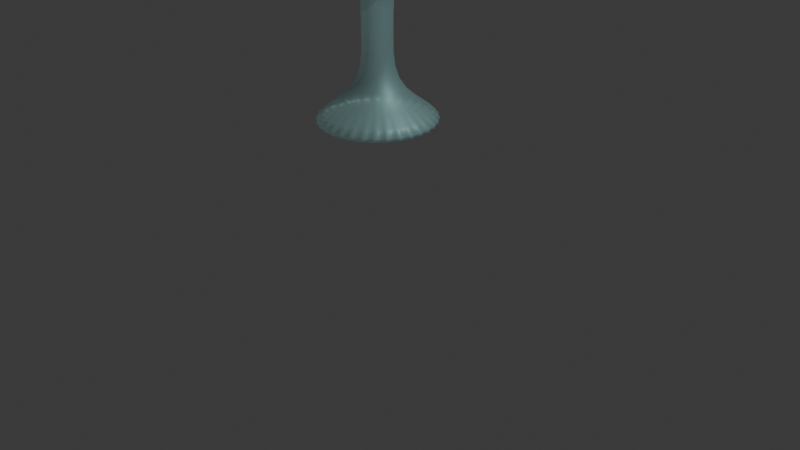 # Source: wine_glas.blend  (saved by Blender 4.3.34; exported with 4.5.12 LTS)
import bpy
from mathutils import Matrix  # noqa: F401  (used for matrix-valued properties, if any)

bpy.ops.wm.read_factory_settings(use_empty=True)
scene = bpy.context.scene
scene.name = 'Scene'

# ---- collections
col_collection = bpy.data.collections.new('Collection'); scene.collection.children.link(col_collection)

# ---- materials (node trees are filled in below, after node groups)
mat_material_001 = bpy.data.materials.new('Material.001')
mat_material_001.surface_render_method = 'BLENDED'
mat_material_001.blend_method = 'BLEND'
mat_material_003 = bpy.data.materials.new('Material.003')
mat_material_003.surface_render_method = 'BLENDED'
mat_material_003.blend_method = 'BLEND'

# ---- material node trees
mat_material_001.use_nodes = True; mat_material_001.node_tree.nodes.clear()
_N = mat_material_001.node_tree.nodes; _L = mat_material_001.node_tree.links
n0 = _N.new('ShaderNodeBsdfPrincipled'); n0.name = 'Principled BSDF'; n0.location = (10, 300)
n0.inputs[0].default_value = (0.4316, 0.8001, 0.8001, 1.0)
n0.inputs[1].default_value = 0.3858
n0.inputs[2].default_value = 0.5512
n0.inputs[4].default_value = 0.2835
n1 = _N.new('ShaderNodeOutputMaterial'); n1.name = 'Material Output'; n1.location = (300, 300)
_L.new(n0.outputs[0], n1.inputs[0])
n1.is_active_output = True
mat_material_003.use_nodes = True; mat_material_003.node_tree.nodes.clear()
_N = mat_material_003.node_tree.nodes; _L = mat_material_003.node_tree.links
n0 = _N.new('ShaderNodeBsdfPrincipled'); n0.name = 'Principled BSDF'; n0.location = (10, 300)
n0.inputs[0].default_value = (0.8003, 0.0394, 0.005406, 1.0)
n0.inputs[1].default_value = 0.3858
n0.inputs[2].default_value = 0.6142
n0.inputs[4].default_value = 0.8346
n1 = _N.new('ShaderNodeOutputMaterial'); n1.name = 'Material Output'; n1.location = (300, 300)
_L.new(n0.outputs[0], n1.inputs[0])
n1.is_active_output = True

# ---- world
world_world = bpy.data.worlds.new('World'); scene.world = world_world
world_world.use_nodes = True; world_world.node_tree.nodes.clear()
_N = world_world.node_tree.nodes; _L = world_world.node_tree.links
n0 = _N.new('ShaderNodeOutputWorld'); n0.name = 'World Output'; n0.location = (300, 300)
n1 = _N.new('ShaderNodeBackground'); n1.name = 'Background'; n1.location = (10, 300)
n1.inputs[0].default_value = (0.05088, 0.05088, 0.05088, 1.0)
_L.new(n1.outputs[0], n0.inputs[0])
n0.is_active_output = True
world_world.color = (0.05088, 0.05088, 0.05088)
world_world.sun_shadow_jitter_overblur = 0.0

# ---- cameras
cam_camera = bpy.data.cameras.new('Camera')
cam_camera.clip_end = 100.0
cam_camera.ortho_scale = 7.314

# ---- lights
light_light = bpy.data.lights.new('Light', 'POINT')
light_light.energy = 1000.0
light_light.shadow_soft_size = 0.1

# ---- meshes
me_circle = bpy.data.meshes.new('Circle')
me_circle.from_pydata([(0.0, 1.0, 0.0), (-0.1951, 0.9808, 0.0), (-0.3827, 0.9239, 0.0), (-0.5556, 0.8315, 0.0), (-0.7071, 0.7071, 0.0), (-0.8315, 0.5556, 0.0), (-0.9239, 0.3827, 0.0), (-0.9808, 0.1951, 0.0), (-1.0, 0.0, 0.0), (-0.9808, -0.1951, 0.0), (-0.9239, -0.3827, 0.0), (-0.8315, -0.5556, 0.0), (-0.7071, -0.7071, 0.0), (-0.5556, -0.8315, 0.0), (-0.3827, -0.9239, 0.0), (-0.1951, -0.9808, 0.0), (0.0, -1.0, 0.0), (0.1951, -0.9808, 0.0), (0.3827, -0.9239, 0.0), (0.5556, -0.8315, 0.0), (0.7071, -0.7071, 0.0), (0.8315, -0.5556, 0.0), (0.9239, -0.3827, 0.0), (0.9808, -0.1951, 0.0), (1.0, 0.0, 0.0), (0.9808, 0.1951, 0.0), (0.9239, 0.3827, 0.0), (0.8315, 0.5556, 0.0), (0.7071, 0.7071, 0.0), (0.5556, 0.8315, 0.0), (0.3827, 0.9239, 0.0), (0.1951, 0.9808, 0.0), (-0.1532, 0.0, 0.9234), (0.1415, -0.06072, 0.9234), (-1.522e-08, 0.1587, 0.9234), (-0.1502, -0.03095, 0.9234), (0.1502, -0.03095, 0.9234), (-0.1415, -0.06072, 0.9234), (0.1532, 0.0, 0.9234), (-0.1274, -0.08815, 0.9234), (0.1502, 0.03095, 0.9234), (-0.1083, -0.1122, 0.9234), (0.1415, 0.06072, 0.9234), (-0.0851, -0.1319, 0.9234), (0.1274, 0.08815, 0.9234), (-0.05862, -0.1466, 0.9234), (-0.02988, 0.1556, 0.9234), (0.1083, 0.1122, 0.9234), (-0.02988, -0.1556, 0.9234), (-0.05862, 0.1466, 0.9234), (0.0851, 0.1319, 0.9234), (-1.522e-08, -0.1587, 0.9234), (-0.0851, 0.1319, 0.9234), (0.05862, 0.1466, 0.9234), (0.02988, -0.1556, 0.9234), (-0.1083, 0.1122, 0.9234), (0.02988, 0.1556, 0.9234), (0.05862, -0.1466, 0.9234), (-0.1274, 0.08815, 0.9234), (0.0851, -0.1319, 0.9234), (-0.1415, 0.06072, 0.9234), (0.1083, -0.1122, 0.9234), (-0.1502, 0.03095, 0.9234), (0.1274, -0.08815, 0.9234), (-0.1532, 0.0, 0.3586), (0.1415, -0.06072, 0.3586), (-1.522e-08, 0.1587, 0.3586), (-0.1502, -0.03095, 0.3586), (0.1502, -0.03095, 0.3586), (-0.1415, -0.06072, 0.3586), (0.1532, 0.0, 0.3586), (-0.1274, -0.08815, 0.3586), (0.1502, 0.03095, 0.3586), (-0.1083, -0.1122, 0.3586), (0.1415, 0.06072, 0.3586), (-0.0851, -0.1319, 0.3586), (0.1274, 0.08815, 0.3586), (-0.05862, -0.1466, 0.3586), (-0.02988, 0.1556, 0.3586), (0.1083, 0.1122, 0.3586), (-0.02988, -0.1556, 0.3586), (-0.05862, 0.1466, 0.3586), (0.0851, 0.1319, 0.3586), (-1.522e-08, -0.1587, 0.3586), (-0.0851, 0.1319, 0.3586), (0.05862, 0.1466, 0.3586), (0.02988, -0.1556, 0.3586), (-0.1083, 0.1122, 0.3586), (0.02988, 0.1556, 0.3586), (0.05862, -0.1466, 0.3586), (-0.1274, 0.08815, 0.3586), (0.0851, -0.1319, 0.3586), (-0.1415, 0.06072, 0.3586), (0.1083, -0.1122, 0.3586), (-0.1502, 0.03095, 0.3586), (0.1274, -0.08815, 0.3586), (-0.1502, -0.03095, 1.436), (-0.2693, -0.0407, 1.519), (0.1502, -0.03095, 1.436), (0.2693, -0.0407, 1.519), (-0.1415, -0.06072, 1.436), (-0.2528, -0.07947, 1.518), (0.1532, 0.0, 1.436), (0.2748, -8.17e-11, 1.519), (-0.1274, -0.08815, 1.436), (-0.2266, -0.1146, 1.517), (0.1502, 0.03095, 1.436), (0.2693, 0.0407, 1.519), (-0.1083, -0.1122, 1.436), (-0.1918, -0.1449, 1.517), (0.1415, 0.06072, 1.436), (0.2528, 0.07947, 1.518), (-0.0851, -0.1319, 1.436), (-0.1501, -0.1694, 1.516), (0.1274, 0.08815, 1.436), (0.2266, 0.1146, 1.517), (-0.05862, -0.1466, 1.436), (-0.1031, -0.1873, 1.515), (-0.02988, 0.1556, 1.436), (-0.05246, 0.1983, 1.515), (0.1083, 0.1122, 1.436), (0.1918, 0.1449, 1.517), (-0.02988, -0.1556, 1.436), (-0.05246, -0.1983, 1.515), (-0.05862, 0.1466, 1.436), (-0.1031, 0.1873, 1.515), (0.0851, 0.1319, 1.436), (0.1501, 0.1694, 1.516), (-1.522e-08, -0.1587, 1.436), (-2.179e-08, -0.202, 1.515), (-0.0851, 0.1319, 1.436), (-0.1501, 0.1694, 1.516), (0.05862, 0.1466, 1.436), (0.1031, 0.1873, 1.515), (0.02988, -0.1556, 1.436), (0.05246, -0.1983, 1.515), (-0.1083, 0.1122, 1.436), (-0.1918, 0.1449, 1.517), (0.02988, 0.1556, 1.436), (0.05246, 0.1983, 1.515), (0.05862, -0.1466, 1.436), (0.1031, -0.1873, 1.515), (-0.1274, 0.08815, 1.436), (-0.2266, 0.1146, 1.517), (0.0851, -0.1319, 1.436), (0.1501, -0.1694, 1.516), (-0.1415, 0.06072, 1.436), (-0.2528, 0.07947, 1.518), (0.1083, -0.1122, 1.436), (0.1918, -0.1449, 1.517), (-0.1502, 0.03095, 1.436), (-0.2693, 0.0407, 1.519), (0.1274, -0.08815, 1.436), (0.2266, -0.1146, 1.517), (-0.2748, -8.17e-11, 1.519), (-0.1532, 0.0, 1.436), (0.2528, -0.07947, 1.518), (0.1415, -0.06072, 1.436), (-2.179e-08, 0.202, 1.515), (-1.522e-08, 0.1587, 1.436)], [], [(1, 0, 31, 30, 29, 28, 27, 26, 25, 24, 23, 22, 21, 20, 19, 18, 17, 16, 15, 14, 13, 12, 11, 10, 9, 8, 7, 6, 5, 4, 3, 2), (63, 33, 157, 152), (62, 32, 155, 150), (61, 63, 152, 148), (60, 62, 150, 146), (59, 61, 148, 144), (58, 60, 146, 142), (57, 59, 144, 140), (56, 34, 159, 138), (55, 58, 142, 136), (54, 57, 140, 134), (53, 56, 138, 132), (52, 55, 136, 130), (51, 54, 134, 128), (50, 53, 132, 126), (49, 52, 130, 124), (48, 51, 128, 122), (47, 50, 126, 120), (45, 48, 122, 116), (44, 47, 120, 114), (46, 49, 124, 118), (43, 45, 116, 112), (42, 44, 114, 110), (41, 43, 112, 108), (40, 42, 110, 106), (39, 41, 108, 104), (38, 40, 106, 102), (37, 39, 104, 100), (36, 38, 102, 98), (35, 37, 100, 96), (64, 67, 35, 32), (65, 68, 36, 33), (67, 69, 37, 35), (68, 70, 38, 36), (69, 71, 39, 37), (70, 72, 40, 38), (71, 73, 41, 39), (72, 74, 42, 40), (73, 75, 43, 41), (74, 76, 44, 42), (75, 77, 45, 43), (66, 78, 46, 34), (76, 79, 47, 44), (77, 80, 48, 45), (78, 81, 49, 46), (79, 82, 50, 47), (80, 83, 51, 48), (81, 84, 52, 49), (82, 85, 53, 50), (83, 86, 54, 51), (84, 87, 55, 52), (85, 88, 56, 53), (86, 89, 57, 54), (87, 90, 58, 55), (88, 66, 34, 56), (89, 91, 59, 57), (90, 92, 60, 58), (91, 93, 61, 59), (92, 94, 62, 60), (93, 95, 63, 61), (94, 64, 32, 62), (95, 65, 33, 63), (32, 35, 96, 155), (33, 36, 98, 157), (34, 46, 118, 159), (21, 22, 65, 95), (7, 8, 64, 94), (20, 21, 95, 93), (6, 7, 94, 92), (19, 20, 93, 91), (5, 6, 92, 90), (18, 19, 91, 89), (31, 0, 66, 88), (4, 5, 90, 87), (17, 18, 89, 86), (30, 31, 88, 85), (3, 4, 87, 84), (16, 17, 86, 83), (29, 30, 85, 82), (2, 3, 84, 81), (15, 16, 83, 80), (28, 29, 82, 79), (1, 2, 81, 78), (14, 15, 80, 77), (27, 28, 79, 76), (0, 1, 78, 66), (13, 14, 77, 75), (26, 27, 76, 74), (12, 13, 75, 73), (25, 26, 74, 72), (11, 12, 73, 71), (24, 25, 72, 70), (10, 11, 71, 69), (23, 24, 70, 68), (9, 10, 69, 67), (22, 23, 68, 65), (8, 9, 67, 64), (97, 154, 155, 96), (99, 156, 157, 98), (101, 97, 96, 100), (103, 99, 98, 102), (105, 101, 100, 104), (107, 103, 102, 106), (109, 105, 104, 108), (111, 107, 106, 110), (113, 109, 108, 112), (115, 111, 110, 114), (117, 113, 112, 116), (119, 158, 159, 118), (121, 115, 114, 120), (123, 117, 116, 122), (125, 119, 118, 124), (127, 121, 120, 126), (129, 123, 122, 128), (131, 125, 124, 130), (133, 127, 126, 132), (135, 129, 128, 134), (137, 131, 130, 136), (139, 133, 132, 138), (141, 135, 134, 140), (143, 137, 136, 142), (158, 139, 138, 159), (145, 141, 140, 144), (147, 143, 142, 146), (149, 145, 144, 148), (151, 147, 146, 150), (153, 149, 148, 152), (154, 151, 150, 155), (156, 153, 152, 157)])
me_circle.polygons.foreach_set('use_smooth', [True] * 129)
_uv = me_circle.uv_layers.new(name='UVMap')
_uv.uv.foreach_set('vector', [0.0, 0.0, 0.0, 0.0, 0.0, 0.0, 0.0, 0.0, 0.0, 0.0, 0.0, 0.0, 0.0, 0.0, 0.0, 0.0, 0.0, 0.0, 0.0, 0.0, 0.0, 0.0, 0.0, 0.0, 0.0, 0.0, 0.0, 0.0, 0.0, 0.0, 0.0, 0.0, 0.0, 0.0, 0.0, 0.0, 0.0, 0.0, 0.0, 0.0, 0.0, 0.0, 0.0, 0.0, 0.0, 0.0, 0.0, 0.0, 0.0, 0.0, 0.0, 0.0, 0.0, 0.0, 0.0, 0.0, 0.0, 0.0, 0.0, 0.0, 0.0, 0.0, 0.0, 0.0, 0.0, 0.0, 0.0, 0.0, 0.0, 0.0, 0.0, 0.0, 0.0, 0.0, 0.0, 0.0, 0.0, 0.0, 0.0, 0.0, 0.0, 0.0, 0.0, 0.0, 0.0, 0.0, 0.0, 0.0, 0.0, 0.0, 0.0, 0.0, 0.0, 0.0, 0.0, 0.0, 0.0, 0.0, 0.0, 0.0, 0.0, 0.0, 0.0, 0.0, 0.0, 0.0, 0.0, 0.0, 0.0, 0.0, 0.0, 0.0, 0.0, 0.0, 0.0, 0.0, 0.0, 0.0, 0.0, 0.0, 0.0, 0.0, 0.0, 0.0, 0.0, 0.0, 0.0, 0.0, 0.0, 0.0, 0.0, 0.0, 0.0, 0.0, 0.0, 0.0, 0.0, 0.0, 0.0, 0.0, 0.0, 0.0, 0.0, 0.0, 0.0, 0.0, 0.0, 0.0, 0.0, 0.0, 0.0, 0.0, 0.0, 0.0, 0.0, 0.0, 0.0, 0.0, 0.0, 0.0, 0.0, 0.0, 0.0, 0.0, 0.0, 0.0, 0.0, 0.0, 0.0, 0.0, 0.0, 0.0, 0.0, 0.0, 0.0, 0.0, 0.0, 0.0, 0.0, 0.0, 0.0, 0.0, 0.0, 0.0, 0.0, 0.0, 0.0, 0.0, 0.0, 0.0, 0.0, 0.0, 0.0, 0.0, 0.0, 0.0, 0.0, 0.0, 0.0, 0.0, 0.0, 0.0, 0.0, 0.0, 0.0, 0.0, 0.0, 0.0, 0.0, 0.0, 0.0, 0.0, 0.0, 0.0, 0.0, 0.0, 0.0, 0.0, 0.0, 0.0, 0.0, 0.0, 0.0, 0.0, 0.0, 0.0, 0.0, 0.0, 0.0, 0.0, 0.0, 0.0, 0.0, 0.0, 0.0, 0.0, 0.0, 0.0, 0.0, 0.0, 0.0, 0.0, 0.0, 0.0, 0.0, 0.0, 0.0, 0.0, 0.0, 0.0, 0.0, 0.0, 0.0, 0.0, 0.0, 0.0, 0.0, 0.0, 0.0, 0.0, 0.0, 0.0, 0.0, 0.0, 0.0, 0.0, 0.0, 0.0, 0.0, 0.0, 0.0, 0.0, 0.0, 0.0, 0.0, 0.0, 0.0, 0.0, 0.0, 0.0, 0.0, 0.0, 0.0, 0.0, 0.0, 0.0, 0.0, 0.0, 0.0, 0.0, 0.0, 0.0, 0.0, 0.0, 0.0, 0.0, 0.0, 0.0, 0.0, 0.0, 0.0, 0.0, 0.0, 0.0, 0.0, 0.0, 0.0, 0.0, 0.0, 0.0, 0.0, 0.0, 0.0, 0.0, 0.0, 0.0, 0.0, 0.0, 0.0, 0.0, 0.0, 0.0, 0.0, 0.0, 0.0, 0.0, 0.0, 0.0, 0.0, 0.0, 0.0, 0.0, 0.0, 0.0, 0.0, 0.0, 0.0, 0.0, 0.0, 0.0, 0.0, 0.0, 0.0, 0.0, 0.0, 0.0, 0.0, 0.0, 0.0, 0.0, 0.0, 0.0, 0.0, 0.0, 0.0, 0.0, 0.0, 0.0, 0.0, 0.0, 0.0, 0.0, 0.0, 0.0, 0.0, 0.0, 0.0, 0.0, 0.0, 0.0, 0.0, 0.0, 0.0, 0.0, 0.0, 0.0, 0.0, 0.0, 0.0, 0.0, 0.0, 0.0, 0.0, 0.0, 0.0, 0.0, 0.0, 0.0, 0.0, 0.0, 0.0, 0.0, 0.0, 0.0, 0.0, 0.0, 0.0, 0.0, 0.0, 0.0, 0.0, 0.0, 0.0, 0.0, 0.0, 0.0, 0.0, 0.0, 0.0, 0.0, 0.0, 0.0, 0.0, 0.0, 0.0, 0.0, 0.0, 0.0, 0.0, 0.0, 0.0, 0.0, 0.0, 0.0, 0.0, 0.0, 0.0, 0.0, 0.0, 0.0, 0.0, 0.0, 0.0, 0.0, 0.0, 0.0, 0.0, 0.0, 0.0, 0.0, 0.0, 0.0, 0.0, 0.0, 0.0, 0.0, 0.0, 0.0, 0.0, 0.0, 0.0, 0.0, 0.0, 0.0, 0.0, 0.0, 0.0, 0.0, 0.0, 0.0, 0.0, 0.0, 0.0, 0.0, 0.0, 0.0, 0.0, 0.0, 0.0, 0.0, 0.0, 0.0, 0.0, 0.0, 0.0, 0.0, 0.0, 0.0, 0.0, 0.0, 0.0, 0.0, 0.0, 0.0, 0.0, 0.0, 0.0, 0.0, 0.0, 0.0, 0.0, 0.0, 0.0, 0.0, 0.0, 0.0, 0.0, 0.0, 0.0, 0.0, 0.0, 0.0, 0.0, 0.0, 0.0, 0.0, 0.0, 0.0, 0.0, 0.0, 0.0, 0.0, 0.0, 0.0, 0.0, 0.0, 0.0, 0.0, 0.0, 0.0, 0.0, 0.0, 0.0, 0.0, 0.0, 0.0, 0.0, 0.0, 0.0, 0.0, 0.0, 0.0, 0.0, 0.0, 0.0, 0.0, 0.0, 0.0, 0.0, 0.0, 0.0, 0.0, 0.0, 0.0, 0.0, 0.0, 0.0, 0.0, 0.0, 0.0, 0.0, 0.0, 0.0, 0.0, 0.0, 0.0, 0.0, 0.0, 0.0, 0.0, 0.0, 0.0, 0.0, 0.0, 0.0, 0.0, 0.0, 0.0, 0.0, 0.0, 0.0, 0.0, 0.0, 0.0, 0.0, 0.0, 0.0, 0.0, 0.0, 0.0, 0.0, 0.0, 0.0, 0.0, 0.0, 0.0, 0.0, 0.0, 0.0, 0.0, 0.0, 0.0, 0.0, 0.0, 0.0, 0.0, 0.0, 0.0, 0.0, 0.0, 0.0, 0.0, 0.0, 0.0, 0.0, 0.0, 0.0, 0.0, 0.0, 0.0, 0.0, 0.0, 0.0, 0.0, 0.0, 0.0, 0.0, 0.0, 0.0, 0.0, 0.0, 0.0, 0.0, 0.0, 0.0, 0.0, 0.0, 0.0, 0.0, 0.0, 0.0, 0.0, 0.0, 0.0, 0.0, 0.0, 0.0, 0.0, 0.0, 0.0, 0.0, 0.0, 0.0, 0.0, 0.0, 0.0, 0.0, 0.0, 0.0, 0.0, 0.0, 0.0, 0.0, 0.0, 0.0, 0.0, 0.0, 0.0, 0.0, 0.0, 0.0, 0.0, 0.0, 0.0, 0.0, 0.0, 0.0, 0.0, 0.0, 0.0, 0.0, 0.0, 0.0, 0.0, 0.0, 0.0, 0.0, 0.0, 0.0, 0.0, 0.0, 0.0, 0.0, 0.0, 0.0, 0.0, 0.0, 0.0, 0.0, 0.0, 0.0, 0.0, 0.0, 0.0, 0.0, 0.0, 0.0, 0.0, 0.0, 0.0, 0.0, 0.0, 0.0, 0.0, 0.0, 0.0, 0.0, 0.0, 0.0, 0.0, 0.0, 0.0, 0.0, 0.0, 0.0, 0.0, 0.0, 0.0, 0.0, 0.0, 0.0, 0.0, 0.0, 0.0, 0.0, 0.0, 0.0, 0.0, 0.0, 0.0, 0.0, 0.0, 0.0, 0.0, 0.0, 0.0, 0.0, 0.0, 0.0, 0.0, 0.0, 0.0, 0.0, 0.0, 0.0, 0.0, 0.0, 0.0, 0.0, 0.0, 0.0, 0.0, 0.0, 0.0, 0.0, 0.0, 0.0, 0.0, 0.0, 0.0, 0.0, 0.0, 0.0, 0.0, 0.0, 0.0, 0.0, 0.0, 0.0, 0.0, 0.0, 0.0, 0.0, 0.0, 0.0, 0.0, 0.0, 0.0, 0.0, 0.0, 0.0, 0.0, 0.0, 0.0, 0.0, 0.0, 0.0, 0.0, 0.0, 0.0, 0.0, 0.0, 0.0, 0.0, 0.0, 0.0, 0.0, 0.0, 0.0, 0.0, 0.0, 0.0, 0.0, 0.0, 0.0, 0.0, 0.0, 0.0, 0.0, 0.0, 0.0, 0.0, 0.0, 0.0, 0.0, 0.0, 0.0, 0.0, 0.0, 0.0, 0.0, 0.0, 0.0, 0.0, 0.0, 0.0, 0.0, 0.0, 0.0, 0.0, 0.0, 0.0, 0.0, 0.0, 0.0, 0.0, 0.0, 0.0, 0.0, 0.0, 0.0, 0.0, 0.0, 0.0, 0.0, 0.0, 0.0, 0.0, 0.0, 0.0, 0.0, 0.0, 0.0, 0.0, 0.0, 0.0, 0.0, 0.0, 0.0, 0.0, 0.0, 0.0, 0.0, 0.0, 0.0, 0.0, 0.0, 0.0, 0.0, 0.0, 0.0, 0.0, 0.0, 0.0, 0.0, 0.0, 0.0, 0.0, 0.0, 0.0, 0.0, 0.0, 0.0, 0.0, 0.0, 0.0, 0.0, 0.0, 0.0, 0.0, 0.0, 0.0, 0.0, 0.0, 0.0, 0.0, 0.0, 0.0, 0.0, 0.0, 0.0, 0.0, 0.0, 0.0, 0.0, 0.0, 0.0, 0.0, 0.0, 0.0, 0.0, 0.0, 0.0, 0.0, 0.0, 0.0, 0.0, 0.0, 0.0, 0.0, 0.0, 0.0, 0.0, 0.0, 0.0, 0.0, 0.0, 0.0, 0.0, 0.0, 0.0, 0.0, 0.0, 0.0, 0.0, 0.0, 0.0, 0.0, 0.0, 0.0, 0.0, 0.0, 0.0, 0.0, 0.0, 0.0, 0.0, 0.0, 0.0, 0.0, 0.0, 0.0, 0.0, 0.0, 0.0, 0.0, 0.0, 0.0, 0.0, 0.0, 0.0, 0.0, 0.0, 0.0, 0.0, 0.0, 0.0, 0.0, 0.0, 0.0, 0.0, 0.0, 0.0, 0.0, 0.0, 0.0, 0.0, 0.0, 0.0, 0.0, 0.0, 0.0, 0.0, 0.0, 0.0, 0.0, 0.0, 0.0, 0.0, 0.0, 0.0, 0.0, 0.0, 0.0, 0.0, 0.0, 0.0, 0.0, 0.0, 0.0, 0.0, 0.0, 0.0, 0.0, 0.0, 0.0, 0.0, 0.0, 0.0, 0.0, 0.0, 0.0, 0.0, 0.0, 0.0, 0.0, 0.0, 0.0, 0.0, 0.0, 0.0, 0.0, 0.0, 0.0, 0.0, 0.0, 0.0, 0.0, 0.0, 0.0, 0.0, 0.0, 0.0, 0.0, 0.0, 0.0, 0.0, 0.0, 0.0, 0.0, 0.0, 0.0, 0.0, 0.0, 0.0, 0.0, 0.0, 0.0, 0.0, 0.0, 0.0, 0.0, 0.0, 0.0, 0.0, 0.0, 0.0, 0.0, 0.0, 0.0, 0.0, 0.0, 0.0, 0.0, 0.0, 0.0, 0.0, 0.0, 0.0, 0.0, 0.0, 0.0, 0.0, 0.0, 0.0, 0.0, 0.0, 0.0, 0.0, 0.0, 0.0, 0.0, 0.0, 0.0, 0.0, 0.0, 0.0, 0.0])
me_circle.materials.append(mat_material_001)
me_circle.update()
me_circle_001 = bpy.data.meshes.new('Circle.001')
me_circle_001.from_pydata([(0.0, 1.0, 3.672), (-0.1951, 0.9808, 3.672), (-0.3827, 0.9239, 3.672), (-0.5556, 0.8315, 3.672), (-0.7071, 0.7071, 3.672), (-0.8315, 0.5556, 3.672), (-0.9239, 0.3827, 3.672), (-0.9808, 0.1951, 3.672), (-1.0, 0.0, 3.672), (-0.9808, -0.1951, 3.672), (-0.9239, -0.3827, 3.672), (-0.8315, -0.5556, 3.672), (-0.7071, -0.7071, 3.672), (-0.5556, -0.8315, 3.672), (-0.3827, -0.9239, 3.672), (-0.1951, -0.9808, 3.672), (0.0, -1.0, 3.672), (0.1951, -0.9808, 3.672), (0.3827, -0.9239, 3.672), (0.5556, -0.8315, 3.672), (0.7071, -0.7071, 3.672), (0.8315, -0.5556, 3.672), (0.9239, -0.3827, 3.672), (0.9808, -0.1951, 3.672), (1.0, 0.0, 3.672), (0.9808, 0.1951, 3.672), (0.9239, 0.3827, 3.672), (0.8315, 0.5556, 3.672), (0.7071, 0.7071, 3.672), (0.5556, 0.8315, 3.672), (0.3827, 0.9239, 3.672), (0.1951, 0.9808, 3.672), (-0.6449, -0.1283, 1.847), (-0.6575, 4.669e-10, 1.847), (0.6449, -0.1283, 1.847), (0.6075, -0.2516, 1.847), (-0.6075, -0.2516, 1.847), (0.6575, 4.669e-10, 1.847), (-0.5467, -0.3653, 1.847), (0.6449, 0.1283, 1.847), (-0.465, -0.465, 1.847), (0.6075, 0.2516, 1.847), (-0.3653, -0.5467, 1.847), (0.5467, 0.3653, 1.847), (-0.2516, -0.6075, 1.847), (-0.1283, 0.6449, 1.847), (-3.236e-09, 0.6575, 1.847), (0.465, 0.465, 1.847), (-0.1283, -0.6449, 1.847), (-0.2516, 0.6075, 1.847), (0.3653, 0.5467, 1.847), (-3.236e-09, -0.6575, 1.847), (-0.3653, 0.5467, 1.847), (0.2516, 0.6075, 1.847), (0.1283, -0.6449, 1.847), (-0.465, 0.465, 1.847), (0.1283, 0.6449, 1.847), (0.2516, -0.6075, 1.847), (-0.5467, 0.3653, 1.847), (0.3653, -0.5467, 1.847), (-0.6075, 0.2516, 1.847), (0.465, -0.465, 1.847), (-0.6449, 0.1283, 1.847), (0.5467, -0.3653, 1.847), (-0.9808, -0.1951, 2.759), (0.9808, -0.1951, 2.759), (-0.9239, -0.3827, 2.759), (1.0, 0.0, 2.759), (-0.8315, -0.5556, 2.759), (0.9808, 0.1951, 2.759), (-0.7071, -0.7071, 2.759), (0.9239, 0.3827, 2.759), (-0.5556, -0.8315, 2.759), (0.8315, 0.5556, 2.759), (-0.3827, -0.9239, 2.759), (-0.1951, 0.9808, 2.759), (0.7071, 0.7071, 2.759), (-0.1951, -0.9808, 2.759), (-0.3827, 0.9239, 2.759), (0.5556, 0.8315, 2.759), (0.0, -1.0, 2.759), (-0.5556, 0.8315, 2.759), (0.3827, 0.9239, 2.759), (0.1951, -0.9808, 2.759), (-0.7071, 0.7071, 2.759), (0.1951, 0.9808, 2.759), (0.3827, -0.9239, 2.759), (-0.8315, 0.5556, 2.759), (0.5556, -0.8315, 2.759), (-0.9239, 0.3827, 2.759), (0.7071, -0.7071, 2.759), (-0.9808, 0.1951, 2.759), (0.8315, -0.5556, 2.759), (-1.0, 0.0, 2.759), (0.9239, -0.3827, 2.759), (0.0, 1.0, 2.759), (-0.9261, 0.0, 2.322), (0.8556, -0.3544, 2.322), (0.0, 0.9261, 2.322), (-0.9083, -0.1807, 2.322), (0.9083, -0.1807, 2.322), (-0.8556, -0.3544, 2.322), (0.9261, 0.0, 2.322), (-0.77, -0.5145, 2.322), (0.9083, 0.1807, 2.322), (-0.6548, -0.6548, 2.322), (0.8556, 0.3544, 2.322), (-0.5145, -0.77, 2.322), (0.77, 0.5145, 2.322), (-0.3544, -0.8556, 2.322), (-0.1807, 0.9083, 2.322), (0.6548, 0.6548, 2.322), (-0.1807, -0.9083, 2.322), (-0.3544, 0.8556, 2.322), (0.5145, 0.77, 2.322), (0.0, -0.9261, 2.322), (-0.5145, 0.77, 2.322), (0.3544, 0.8556, 2.322), (0.1807, -0.9083, 2.322), (-0.6548, 0.6548, 2.322), (0.1807, 0.9083, 2.322), (0.3544, -0.8556, 2.322), (-0.77, 0.5145, 2.322), (0.5145, -0.77, 2.322), (-0.8556, 0.3544, 2.322), (0.6548, -0.6548, 2.322), (-0.9083, 0.1807, 2.322), (0.77, -0.5145, 2.322), (-0.9808, -0.1951, 3.215), (0.9808, -0.1951, 3.215), (-0.9239, -0.3827, 3.215), (1.0, 0.0, 3.215), (-0.8315, -0.5556, 3.215), (0.9808, 0.1951, 3.215), (-0.7071, -0.7071, 3.215), (0.9239, 0.3827, 3.215), (-0.5556, -0.8315, 3.215), (0.8315, 0.5556, 3.215), (-0.3827, -0.9239, 3.215), (-0.1951, 0.9808, 3.215), (0.7071, 0.7071, 3.215), (-0.1951, -0.9808, 3.215), (-0.3827, 0.9239, 3.215), (0.5556, 0.8315, 3.215), (0.0, -1.0, 3.215), (-0.5556, 0.8315, 3.215), (0.3827, 0.9239, 3.215), (0.1951, -0.9808, 3.215), (-0.7071, 0.7071, 3.215), (0.1951, 0.9808, 3.215), (0.3827, -0.9239, 3.215), (-0.8315, 0.5556, 3.215), (0.5556, -0.8315, 3.215), (-0.9239, 0.3827, 3.215), (0.7071, -0.7071, 3.215), (-0.9808, 0.1951, 3.215), (0.8315, -0.5556, 3.215), (-1.0, 0.0, 3.215), (0.9239, -0.3827, 3.215), (0.0, 1.0, 3.215), (-0.2693, -0.0407, 1.519), (0.2693, -0.0407, 1.519), (-0.2528, -0.07947, 1.518), (0.2748, -8.17e-11, 1.519), (-0.2266, -0.1146, 1.517), (0.2693, 0.0407, 1.519), (-0.1918, -0.1449, 1.517), (0.2528, 0.07947, 1.518), (-0.1501, -0.1694, 1.516), (0.2266, 0.1146, 1.517), (-0.1031, -0.1873, 1.515), (-0.05246, 0.1983, 1.515), (0.1918, 0.1449, 1.517), (-0.05246, -0.1983, 1.515), (-0.1031, 0.1873, 1.515), (0.1501, 0.1694, 1.516), (-2.179e-08, -0.202, 1.515), (-0.1501, 0.1694, 1.516), (0.1031, 0.1873, 1.515), (0.05246, -0.1983, 1.515), (-0.1918, 0.1449, 1.517), (0.05246, 0.1983, 1.515), (0.1031, -0.1873, 1.515), (-0.2266, 0.1146, 1.517), (0.1501, -0.1694, 1.516), (-0.2528, 0.07947, 1.518), (0.1918, -0.1449, 1.517), (-0.2693, 0.0407, 1.519), (0.2266, -0.1146, 1.517), (-0.2748, -8.17e-11, 1.519), (0.2528, -0.07947, 1.518), (-2.179e-08, 0.202, 1.515)], [], [(157, 128, 9, 8), (158, 129, 23, 22), (128, 130, 10, 9), (129, 131, 24, 23), (130, 132, 11, 10), (131, 133, 25, 24), (132, 134, 12, 11), (133, 135, 26, 25), (134, 136, 13, 12), (135, 137, 27, 26), (136, 138, 14, 13), (159, 139, 1, 0), (137, 140, 28, 27), (138, 141, 15, 14), (139, 142, 2, 1), (140, 143, 29, 28), (141, 144, 16, 15), (142, 145, 3, 2), (143, 146, 30, 29), (144, 147, 17, 16), (145, 148, 4, 3), (146, 149, 31, 30), (147, 150, 18, 17), (148, 151, 5, 4), (149, 159, 0, 31), (150, 152, 19, 18), (151, 153, 6, 5), (152, 154, 20, 19), (153, 155, 7, 6), (154, 156, 21, 20), (155, 157, 8, 7), (156, 158, 22, 21), (172, 175, 50, 47), (162, 164, 38, 36), (190, 161, 34, 35), (127, 97, 94, 92), (126, 96, 93, 91), (125, 127, 92, 90), (124, 126, 91, 89), (123, 125, 90, 88), (122, 124, 89, 87), (121, 123, 88, 86), (120, 98, 95, 85), (119, 122, 87, 84), (118, 121, 86, 83), (117, 120, 85, 82), (116, 119, 84, 81), (115, 118, 83, 80), (114, 117, 82, 79), (113, 116, 81, 78), (112, 115, 80, 77), (111, 114, 79, 76), (110, 113, 78, 75), (109, 112, 77, 74), (108, 111, 76, 73), (98, 110, 75, 95), (107, 109, 74, 72), (106, 108, 73, 71), (105, 107, 72, 70), (104, 106, 71, 69), (103, 105, 70, 68), (102, 104, 69, 67), (101, 103, 68, 66), (100, 102, 67, 65), (99, 101, 66, 64), (97, 100, 65, 94), (96, 99, 64, 93), (33, 32, 99, 96), (35, 34, 100, 97), (32, 36, 101, 99), (34, 37, 102, 100), (36, 38, 103, 101), (37, 39, 104, 102), (38, 40, 105, 103), (39, 41, 106, 104), (40, 42, 107, 105), (41, 43, 108, 106), (42, 44, 109, 107), (46, 45, 110, 98), (43, 47, 111, 108), (44, 48, 112, 109), (45, 49, 113, 110), (47, 50, 114, 111), (48, 51, 115, 112), (49, 52, 116, 113), (50, 53, 117, 114), (51, 54, 118, 115), (52, 55, 119, 116), (53, 56, 120, 117), (54, 57, 121, 118), (55, 58, 122, 119), (56, 46, 98, 120), (57, 59, 123, 121), (58, 60, 124, 122), (59, 61, 125, 123), (60, 62, 126, 124), (61, 63, 127, 125), (62, 33, 96, 126), (63, 35, 97, 127), (160, 162, 36, 32), (161, 163, 37, 34), (163, 165, 39, 37), (164, 166, 40, 38), (165, 167, 41, 39), (166, 168, 42, 40), (167, 169, 43, 41), (168, 170, 44, 42), (169, 172, 47, 43), (171, 174, 49, 45), (170, 173, 48, 44), (191, 171, 45, 46), (173, 176, 51, 48), (174, 177, 52, 49), (175, 178, 53, 50), (176, 179, 54, 51), (177, 180, 55, 52), (178, 181, 56, 53), (179, 182, 57, 54), (180, 183, 58, 55), (181, 191, 46, 56), (182, 184, 59, 57), (183, 185, 60, 58), (184, 186, 61, 59), (185, 187, 62, 60), (186, 188, 63, 61), (187, 189, 33, 62), (188, 190, 35, 63), (92, 94, 158, 156), (91, 93, 157, 155), (90, 92, 156, 154), (89, 91, 155, 153), (88, 90, 154, 152), (87, 89, 153, 151), (86, 88, 152, 150), (85, 95, 159, 149), (84, 87, 151, 148), (83, 86, 150, 147), (82, 85, 149, 146), (81, 84, 148, 145), (80, 83, 147, 144), (79, 82, 146, 143), (78, 81, 145, 142), (77, 80, 144, 141), (76, 79, 143, 140), (75, 78, 142, 139), (74, 77, 141, 138), (73, 76, 140, 137), (95, 75, 139, 159), (72, 74, 138, 136), (71, 73, 137, 135), (70, 72, 136, 134), (69, 71, 135, 133), (68, 70, 134, 132), (67, 69, 133, 131), (66, 68, 132, 130), (65, 67, 131, 129), (64, 66, 130, 128), (94, 65, 129, 158), (93, 64, 128, 157), (189, 160, 32, 33)])
me_circle_001.polygons.foreach_set('use_smooth', [True] * 160)
_uv = me_circle_001.uv_layers.new(name='UVMap')
_uv.uv.foreach_set('vector', [0.0, 0.0, 0.0, 0.0, 0.0, 0.0, 0.0, 0.0, 0.0, 0.0, 0.0, 0.0, 0.0, 0.0, 0.0, 0.0, 0.0, 0.0, 0.0, 0.0, 0.0, 0.0, 0.0, 0.0, 0.0, 0.0, 0.0, 0.0, 0.0, 0.0, 0.0, 0.0, 0.0, 0.0, 0.0, 0.0, 0.0, 0.0, 0.0, 0.0, 0.0, 0.0, 0.0, 0.0, 0.0, 0.0, 0.0, 0.0, 0.0, 0.0, 0.0, 0.0, 0.0, 0.0, 0.0, 0.0, 0.0, 0.0, 0.0, 0.0, 0.0, 0.0, 0.0, 0.0, 0.0, 0.0, 0.0, 0.0, 0.0, 0.0, 0.0, 0.0, 0.0, 0.0, 0.0, 0.0, 0.0, 0.0, 0.0, 0.0, 0.0, 0.0, 0.0, 0.0, 0.0, 0.0, 0.0, 0.0, 0.0, 0.0, 0.0, 0.0, 0.0, 0.0, 0.0, 0.0, 0.0, 0.0, 0.0, 0.0, 0.0, 0.0, 0.0, 0.0, 0.0, 0.0, 0.0, 0.0, 0.0, 0.0, 0.0, 0.0, 0.0, 0.0, 0.0, 0.0, 0.0, 0.0, 0.0, 0.0, 0.0, 0.0, 0.0, 0.0, 0.0, 0.0, 0.0, 0.0, 0.0, 0.0, 0.0, 0.0, 0.0, 0.0, 0.0, 0.0, 0.0, 0.0, 0.0, 0.0, 0.0, 0.0, 0.0, 0.0, 0.0, 0.0, 0.0, 0.0, 0.0, 0.0, 0.0, 0.0, 0.0, 0.0, 0.0, 0.0, 0.0, 0.0, 0.0, 0.0, 0.0, 0.0, 0.0, 0.0, 0.0, 0.0, 0.0, 0.0, 0.0, 0.0, 0.0, 0.0, 0.0, 0.0, 0.0, 0.0, 0.0, 0.0, 0.0, 0.0, 0.0, 0.0, 0.0, 0.0, 0.0, 0.0, 0.0, 0.0, 0.0, 0.0, 0.0, 0.0, 0.0, 0.0, 0.0, 0.0, 0.0, 0.0, 0.0, 0.0, 0.0, 0.0, 0.0, 0.0, 0.0, 0.0, 0.0, 0.0, 0.0, 0.0, 0.0, 0.0, 0.0, 0.0, 0.0, 0.0, 0.0, 0.0, 0.0, 0.0, 0.0, 0.0, 0.0, 0.0, 0.0, 0.0, 0.0, 0.0, 0.0, 0.0, 0.0, 0.0, 0.0, 0.0, 0.0, 0.0, 0.0, 0.0, 0.0, 0.0, 0.0, 0.0, 0.0, 0.0, 0.0, 0.0, 0.0, 0.0, 0.0, 0.0, 0.0, 0.0, 0.0, 0.0, 0.0, 0.0, 0.0, 0.0, 0.0, 0.0, 0.0, 0.0, 0.0, 0.0, 0.0, 0.0, 0.0, 0.0, 0.0, 0.0, 0.0, 0.0, 0.0, 0.0, 0.0, 0.0, 0.0, 0.0, 0.0, 0.0, 0.0, 0.0, 0.0, 0.0, 0.0, 0.0, 0.0, 0.0, 0.0, 0.0, 0.0, 0.0, 0.0, 0.0, 0.0, 0.0, 0.0, 0.0, 0.0, 0.0, 0.0, 0.0, 0.0, 0.0, 0.0, 0.0, 0.0, 0.0, 0.0, 0.0, 0.0, 0.0, 0.0, 0.0, 0.0, 0.0, 0.0, 0.0, 0.0, 0.0, 0.0, 0.0, 0.0, 0.0, 0.0, 0.0, 0.0, 0.0, 0.0, 0.0, 0.0, 0.0, 0.0, 0.0, 0.0, 0.0, 0.0, 0.0, 0.0, 0.0, 0.0, 0.0, 0.0, 0.0, 0.0, 0.0, 0.0, 0.0, 0.0, 0.0, 0.0, 0.0, 0.0, 0.0, 0.0, 0.0, 0.0, 0.0, 0.0, 0.0, 0.0, 0.0, 0.0, 0.0, 0.0, 0.0, 0.0, 0.0, 0.0, 0.0, 0.0, 0.0, 0.0, 0.0, 0.0, 0.0, 0.0, 0.0, 0.0, 0.0, 0.0, 0.0, 0.0, 0.0, 0.0, 0.0, 0.0, 0.0, 0.0, 0.0, 0.0, 0.0, 0.0, 0.0, 0.0, 0.0, 0.0, 0.0, 0.0, 0.0, 0.0, 0.0, 0.0, 0.0, 0.0, 0.0, 0.0, 0.0, 0.0, 0.0, 0.0, 0.0, 0.0, 0.0, 0.0, 0.0, 0.0, 0.0, 0.0, 0.0, 0.0, 0.0, 0.0, 0.0, 0.0, 0.0, 0.0, 0.0, 0.0, 0.0, 0.0, 0.0, 0.0, 0.0, 0.0, 0.0, 0.0, 0.0, 0.0, 0.0, 0.0, 0.0, 0.0, 0.0, 0.0, 0.0, 0.0, 0.0, 0.0, 0.0, 0.0, 0.0, 0.0, 0.0, 0.0, 0.0, 0.0, 0.0, 0.0, 0.0, 0.0, 0.0, 0.0, 0.0, 0.0, 0.0, 0.0, 0.0, 0.0, 0.0, 0.0, 0.0, 0.0, 0.0, 0.0, 0.0, 0.0, 0.0, 0.0, 0.0, 0.0, 0.0, 0.0, 0.0, 0.0, 0.0, 0.0, 0.0, 0.0, 0.0, 0.0, 0.0, 0.0, 0.0, 0.0, 0.0, 0.0, 0.0, 0.0, 0.0, 0.0, 0.0, 0.0, 0.0, 0.0, 0.0, 0.0, 0.0, 0.0, 0.0, 0.0, 0.0, 0.0, 0.0, 0.0, 0.0, 0.0, 0.0, 0.0, 0.0, 0.0, 0.0, 0.0, 0.0, 0.0, 0.0, 0.0, 0.0, 0.0, 0.0, 0.0, 0.0, 0.0, 0.0, 0.0, 0.0, 0.0, 0.0, 0.0, 0.0, 0.0, 0.0, 0.0, 0.0, 0.0, 0.0, 0.0, 0.0, 0.0, 0.0, 0.0, 0.0, 0.0, 0.0, 0.0, 0.0, 0.0, 0.0, 0.0, 0.0, 0.0, 0.0, 0.0, 0.0, 0.0, 0.0, 0.0, 0.0, 0.0, 0.0, 0.0, 0.0, 0.0, 0.0, 0.0, 0.0, 0.0, 0.0, 0.0, 0.0, 0.0, 0.0, 0.0, 0.0, 0.0, 0.0, 0.0, 0.0, 0.0, 0.0, 0.0, 0.0, 0.0, 0.0, 0.0, 0.0, 0.0, 0.0, 0.0, 0.0, 0.0, 0.0, 0.0, 0.0, 0.0, 0.0, 0.0, 0.0, 0.0, 0.0, 0.0, 0.0, 0.0, 0.0, 0.0, 0.0, 0.0, 0.0, 0.0, 0.0, 0.0, 0.0, 0.0, 0.0, 0.0, 0.0, 0.0, 0.0, 0.0, 0.0, 0.0, 0.0, 0.0, 0.0, 0.0, 0.0, 0.0, 0.0, 0.0, 0.0, 0.0, 0.0, 0.0, 0.0, 0.0, 0.0, 0.0, 0.0, 0.0, 0.0, 0.0, 0.0, 0.0, 0.0, 0.0, 0.0, 0.0, 0.0, 0.0, 0.0, 0.0, 0.0, 0.0, 0.0, 0.0, 0.0, 0.0, 0.0, 0.0, 0.0, 0.0, 0.0, 0.0, 0.0, 0.0, 0.0, 0.0, 0.0, 0.0, 0.0, 0.0, 0.0, 0.0, 0.0, 0.0, 0.0, 0.0, 0.0, 0.0, 0.0, 0.0, 0.0, 0.0, 0.0, 0.0, 0.0, 0.0, 0.0, 0.0, 0.0, 0.0, 0.0, 0.0, 0.0, 0.0, 0.0, 0.0, 0.0, 0.0, 0.0, 0.0, 0.0, 0.0, 0.0, 0.0, 0.0, 0.0, 0.0, 0.0, 0.0, 0.0, 0.0, 0.0, 0.0, 0.0, 0.0, 0.0, 0.0, 0.0, 0.0, 0.0, 0.0, 0.0, 0.0, 0.0, 0.0, 0.0, 0.0, 0.0, 0.0, 0.0, 0.0, 0.0, 0.0, 0.0, 0.0, 0.0, 0.0, 0.0, 0.0, 0.0, 0.0, 0.0, 0.0, 0.0, 0.0, 0.0, 0.0, 0.0, 0.0, 0.0, 0.0, 0.0, 0.0, 0.0, 0.0, 0.0, 0.0, 0.0, 0.0, 0.0, 0.0, 0.0, 0.0, 0.0, 0.0, 0.0, 0.0, 0.0, 0.0, 0.0, 0.0, 0.0, 0.0, 0.0, 0.0, 0.0, 0.0, 0.0, 0.0, 0.0, 0.0, 0.0, 0.0, 0.0, 0.0, 0.0, 0.0, 0.0, 0.0, 0.0, 0.0, 0.0, 0.0, 0.0, 0.0, 0.0, 0.0, 0.0, 0.0, 0.0, 0.0, 0.0, 0.0, 0.0, 0.0, 0.0, 0.0, 0.0, 0.0, 0.0, 0.0, 0.0, 0.0, 0.0, 0.0, 0.0, 0.0, 0.0, 0.0, 0.0, 0.0, 0.0, 0.0, 0.0, 0.0, 0.0, 0.0, 0.0, 0.0, 0.0, 0.0, 0.0, 0.0, 0.0, 0.0, 0.0, 0.0, 0.0, 0.0, 0.0, 0.0, 0.0, 0.0, 0.0, 0.0, 0.0, 0.0, 0.0, 0.0, 0.0, 0.0, 0.0, 0.0, 0.0, 0.0, 0.0, 0.0, 0.0, 0.0, 0.0, 0.0, 0.0, 0.0, 0.0, 0.0, 0.0, 0.0, 0.0, 0.0, 0.0, 0.0, 0.0, 0.0, 0.0, 0.0, 0.0, 0.0, 0.0, 0.0, 0.0, 0.0, 0.0, 0.0, 0.0, 0.0, 0.0, 0.0, 0.0, 0.0, 0.0, 0.0, 0.0, 0.0, 0.0, 0.0, 0.0, 0.0, 0.0, 0.0, 0.0, 0.0, 0.0, 0.0, 0.0, 0.0, 0.0, 0.0, 0.0, 0.0, 0.0, 0.0, 0.0, 0.0, 0.0, 0.0, 0.0, 0.0, 0.0, 0.0, 0.0, 0.0, 0.0, 0.0, 0.0, 0.0, 0.0, 0.0, 0.0, 0.0, 0.0, 0.0, 0.0, 0.0, 0.0, 0.0, 0.0, 0.0, 0.0, 0.0, 0.0, 0.0, 0.0, 0.0, 0.0, 0.0, 0.0, 0.0, 0.0, 0.0, 0.0, 0.0, 0.0, 0.0, 0.0, 0.0, 0.0, 0.0, 0.0, 0.0, 0.0, 0.0, 0.0, 0.0, 0.0, 0.0, 0.0, 0.0, 0.0, 0.0, 0.0, 0.0, 0.0, 0.0, 0.0, 0.0, 0.0, 0.0, 0.0, 0.0, 0.0, 0.0, 0.0, 0.0, 0.0, 0.0, 0.0, 0.0, 0.0, 0.0, 0.0, 0.0, 0.0, 0.0, 0.0, 0.0, 0.0, 0.0, 0.0, 0.0, 0.0, 0.0, 0.0, 0.0, 0.0, 0.0, 0.0, 0.0, 0.0, 0.0, 0.0, 0.0, 0.0, 0.0, 0.0, 0.0, 0.0, 0.0, 0.0, 0.0, 0.0, 0.0, 0.0, 0.0, 0.0, 0.0, 0.0, 0.0, 0.0, 0.0, 0.0, 0.0, 0.0, 0.0, 0.0, 0.0, 0.0, 0.0, 0.0, 0.0, 0.0, 0.0, 0.0, 0.0, 0.0, 0.0, 0.0, 0.0, 0.0, 0.0, 0.0, 0.0, 0.0, 0.0, 0.0, 0.0, 0.0, 0.0, 0.0, 0.0, 0.0, 0.0, 0.0, 0.0, 0.0, 0.0, 0.0, 0.0, 0.0, 0.0, 0.0, 0.0, 0.0, 0.0, 0.0, 0.0, 0.0, 0.0, 0.0, 0.0, 0.0, 0.0, 0.0, 0.0, 0.0, 0.0, 0.0, 0.0, 0.0, 0.0, 0.0, 0.0, 0.0, 0.0, 0.0, 0.0, 0.0, 0.0, 0.0, 0.0, 0.0, 0.0, 0.0, 0.0, 0.0, 0.0, 0.0, 0.0, 0.0, 0.0, 0.0, 0.0, 0.0, 0.0, 0.0, 0.0, 0.0, 0.0, 0.0, 0.0, 0.0, 0.0, 0.0, 0.0, 0.0, 0.0, 0.0, 0.0, 0.0, 0.0, 0.0, 0.0, 0.0, 0.0, 0.0, 0.0, 0.0, 0.0, 0.0, 0.0, 0.0, 0.0, 0.0, 0.0, 0.0, 0.0, 0.0, 0.0, 0.0, 0.0, 0.0, 0.0, 0.0, 0.0, 0.0, 0.0, 0.0, 0.0, 0.0, 0.0, 0.0, 0.0, 0.0, 0.0, 0.0, 0.0, 0.0, 0.0, 0.0, 0.0, 0.0, 0.0, 0.0, 0.0, 0.0, 0.0, 0.0, 0.0, 0.0, 0.0, 0.0, 0.0, 0.0, 0.0, 0.0, 0.0, 0.0, 0.0, 0.0, 0.0, 0.0, 0.0, 0.0, 0.0, 0.0, 0.0, 0.0, 0.0, 0.0, 0.0, 0.0, 0.0, 0.0, 0.0, 0.0, 0.0, 0.0, 0.0, 0.0, 0.0, 0.0, 0.0, 0.0, 0.0, 0.0, 0.0, 0.0, 0.0, 0.0, 0.0, 0.0, 0.0, 0.0, 0.0, 0.0, 0.0, 0.0, 0.0, 0.0, 0.0, 0.0, 0.0, 0.0, 0.0, 0.0, 0.0, 0.0, 0.0, 0.0, 0.0, 0.0, 0.0, 0.0, 0.0, 0.0, 0.0, 0.0, 0.0, 0.0, 0.0, 0.0, 0.0, 0.0, 0.0, 0.0, 0.0, 0.0, 0.0, 0.0, 0.0, 0.0, 0.0, 0.0, 0.0, 0.0, 0.0, 0.0, 0.0, 0.0, 0.0])
me_circle_001.materials.append(mat_material_001)
me_circle_001.update()
me_circle_002 = bpy.data.meshes.new('Circle.002')
me_circle_002.from_pydata([(1.104e-08, 0.8148, 3.369), (-0.159, 0.7992, 3.369), (-0.3118, 0.7528, 3.369), (-0.4527, 0.6775, 3.369), (-0.5762, 0.5762, 3.369), (-0.6775, 0.4527, 3.369), (-0.7528, 0.3118, 3.369), (-0.7992, 0.159, 3.369), (-0.8148, 6.899e-10, 3.369), (-0.7992, -0.159, 3.369), (-0.7528, -0.3118, 3.369), (-0.6775, -0.4527, 3.369), (-0.5762, -0.5762, 3.369), (-0.4527, -0.6775, 3.369), (-0.3118, -0.7528, 3.369), (-0.159, -0.7992, 3.369), (1.104e-08, -0.8148, 3.369), (0.159, -0.7992, 3.369), (0.3118, -0.7528, 3.369), (0.4527, -0.6775, 3.369), (0.5762, -0.5762, 3.369), (0.6775, -0.4527, 3.369), (0.7528, -0.3118, 3.369), (0.7992, -0.159, 3.369), (0.8148, 6.899e-10, 3.369), (0.7992, 0.159, 3.369), (0.7528, 0.3118, 3.369), (0.6775, 0.4527, 3.369), (0.5762, 0.5762, 3.369), (0.4527, 0.6775, 3.369), (0.3118, 0.7528, 3.369), (0.159, 0.7992, 3.369), (-0.5255, -0.1045, 1.883), (-0.5358, 1.07e-09, 1.883), (0.5255, -0.1045, 1.883), (0.495, -0.205, 1.883), (-0.495, -0.205, 1.883), (0.5358, 1.07e-09, 1.883), (-0.4455, -0.2977, 1.883), (0.5255, 0.1045, 1.883), (-0.3788, -0.3788, 1.883), (0.495, 0.205, 1.883), (-0.2977, -0.4455, 1.883), (0.4455, 0.2977, 1.883), (-0.205, -0.495, 1.883), (-0.1045, 0.5255, 1.883), (8.402e-09, 0.5358, 1.883), (0.3788, 0.3788, 1.883), (-0.1045, -0.5255, 1.883), (-0.205, 0.495, 1.883), (0.2977, 0.4455, 1.883), (8.402e-09, -0.5358, 1.883), (-0.2977, 0.4455, 1.883), (0.205, 0.495, 1.883), (0.1045, -0.5255, 1.883), (-0.3788, 0.3788, 1.883), (0.1045, 0.5255, 1.883), (0.205, -0.495, 1.883), (-0.4455, 0.2977, 1.883), (0.2977, -0.4455, 1.883), (-0.495, 0.205, 1.883), (0.3788, -0.3788, 1.883), (-0.5255, 0.1045, 1.883), (0.4455, -0.2977, 1.883), (-0.7992, -0.159, 2.626), (0.7992, -0.159, 2.626), (-0.7528, -0.3118, 2.626), (0.8148, 6.899e-10, 2.626), (-0.6775, -0.4527, 2.626), (0.7992, 0.159, 2.626), (-0.5762, -0.5762, 2.626), (0.7528, 0.3118, 2.626), (-0.4527, -0.6775, 2.626), (0.6775, 0.4527, 2.626), (-0.3118, -0.7528, 2.626), (-0.159, 0.7992, 2.626), (0.5762, 0.5762, 2.626), (-0.159, -0.7992, 2.626), (-0.3118, 0.7528, 2.626), (0.4527, 0.6775, 2.626), (1.104e-08, -0.8148, 2.626), (-0.4527, 0.6775, 2.626), (0.3118, 0.7528, 2.626), (0.159, -0.7992, 2.626), (-0.5762, 0.5762, 2.626), (0.159, 0.7992, 2.626), (0.3118, -0.7528, 2.626), (-0.6775, 0.4527, 2.626), (0.4527, -0.6775, 2.626), (-0.7528, 0.3118, 2.626), (0.5762, -0.5762, 2.626), (-0.7992, 0.159, 2.626), (0.6775, -0.4527, 2.626), (-0.8148, 6.899e-10, 2.626), (0.7528, -0.3118, 2.626), (1.104e-08, 0.8148, 2.626), (-0.7546, 6.899e-10, 2.27), (0.6971, -0.2888, 2.27), (1.104e-08, 0.7546, 2.27), (-0.7401, -0.1472, 2.27), (0.7401, -0.1472, 2.27), (-0.6971, -0.2888, 2.27), (0.7546, 6.899e-10, 2.27), (-0.6274, -0.4192, 2.27), (0.7401, 0.1472, 2.27), (-0.5336, -0.5336, 2.27), (0.6971, 0.2888, 2.27), (-0.4192, -0.6274, 2.27), (0.6274, 0.4192, 2.27), (-0.2888, -0.6971, 2.27), (-0.1472, 0.7401, 2.27), (0.5336, 0.5336, 2.27), (-0.1472, -0.7401, 2.27), (-0.2888, 0.6971, 2.27), (0.4192, 0.6274, 2.27), (1.104e-08, -0.7546, 2.27), (-0.4192, 0.6274, 2.27), (0.2888, 0.6971, 2.27), (0.1472, -0.7401, 2.27), (-0.5336, 0.5336, 2.27), (0.1472, 0.7401, 2.27), (0.2888, -0.6971, 2.27), (-0.6274, 0.4192, 2.27), (0.4192, -0.6274, 2.27), (-0.6971, 0.2888, 2.27), (0.5336, -0.5336, 2.27), (-0.7401, 0.1472, 2.27), (0.6274, -0.4192, 2.27), (-0.7992, -0.159, 2.998), (0.7992, -0.159, 2.998), (-0.7528, -0.3118, 2.998), (0.8148, 6.899e-10, 2.998), (-0.6775, -0.4527, 2.998), (0.7992, 0.159, 2.998), (-0.5762, -0.5762, 2.998), (0.7528, 0.3118, 2.998), (-0.4527, -0.6775, 2.998), (0.6775, 0.4527, 2.998), (-0.3118, -0.7528, 2.998), (-0.159, 0.7992, 2.998), (0.5762, 0.5762, 2.998), (-0.159, -0.7992, 2.998), (-0.3118, 0.7528, 2.998), (0.4527, 0.6775, 2.998), (1.104e-08, -0.8148, 2.998), (-0.4527, 0.6775, 2.998), (0.3118, 0.7528, 2.998), (0.159, -0.7992, 2.998), (-0.5762, 0.5762, 2.998), (0.159, 0.7992, 2.998), (0.3118, -0.7528, 2.998), (-0.6775, 0.4527, 2.998), (0.4527, -0.6775, 2.998), (-0.7528, 0.3118, 2.998), (0.5762, -0.5762, 2.998), (-0.7992, 0.159, 2.998), (0.6775, -0.4527, 2.998), (-0.8148, 6.899e-10, 2.998), (0.7528, -0.3118, 2.998), (1.104e-08, 0.8148, 2.998), (-0.2194, -0.03316, 1.615), (0.2194, -0.03316, 1.615), (-0.206, -0.06475, 1.615), (0.2239, 6.233e-10, 1.615), (-0.1846, -0.09341, 1.614), (0.2194, 0.03316, 1.615), (-0.1563, -0.1181, 1.613), (0.206, 0.06475, 1.615), (-0.1223, -0.138, 1.613), (0.1846, 0.09341, 1.614), (-0.084, -0.1526, 1.612), (-0.04274, 0.1616, 1.612), (0.1563, 0.1181, 1.613), (-0.04274, -0.1616, 1.612), (-0.084, 0.1526, 1.612), (0.1223, 0.138, 1.613), (-6.72e-09, -0.1646, 1.612), (-0.1223, 0.138, 1.613), (0.084, 0.1526, 1.612), (0.04274, -0.1616, 1.612), (-0.1563, 0.1181, 1.613), (0.04274, 0.1616, 1.612), (0.084, -0.1526, 1.612), (-0.1846, 0.09341, 1.614), (0.1223, -0.138, 1.613), (-0.206, 0.06475, 1.615), (0.1563, -0.1181, 1.613), (-0.2194, 0.03316, 1.615), (0.1846, -0.09341, 1.614), (-0.2239, 6.233e-10, 1.615), (0.206, -0.06475, 1.615), (-6.72e-09, 0.1646, 1.612), (-0.7992, -0.159, 3.366), (0.7992, -0.159, 3.366), (-0.7528, -0.3118, 3.366), (0.8148, 6.899e-10, 3.366), (-0.6775, -0.4527, 3.366), (0.7992, 0.159, 3.366), (-0.5762, -0.5762, 3.366), (0.7528, 0.3118, 3.366), (-0.4527, -0.6775, 3.366), (0.6775, 0.4527, 3.366), (-0.3118, -0.7528, 3.366), (-0.159, 0.7992, 3.366), (0.5762, 0.5762, 3.366), (-0.159, -0.7992, 3.366), (-0.3118, 0.7528, 3.366), (0.4527, 0.6775, 3.366), (1.104e-08, -0.8148, 3.366), (-0.4527, 0.6775, 3.366), (0.3118, 0.7528, 3.366), (0.159, -0.7992, 3.366), (-0.5762, 0.5762, 3.366), (0.159, 0.7992, 3.366), (0.3118, -0.7528, 3.366), (-0.6775, 0.4527, 3.366), (0.4527, -0.6775, 3.366), (-0.7528, 0.3118, 3.366), (0.5762, -0.5762, 3.366), (-0.7992, 0.159, 3.366), (0.6775, -0.4527, 3.366), (-0.8148, 6.899e-10, 3.366), (0.7528, -0.3118, 3.366), (1.104e-08, 0.8148, 3.366), (-0.8148, 6.899e-10, 3.343), (0.7528, -0.3118, 3.343), (1.104e-08, 0.8148, 3.343), (-0.7992, -0.159, 3.343), (0.7992, -0.159, 3.343), (-0.7528, -0.3118, 3.343), (0.8148, 6.899e-10, 3.343), (-0.6775, -0.4527, 3.343), (0.7992, 0.159, 3.343), (-0.5762, -0.5762, 3.343), (0.7528, 0.3118, 3.343), (-0.4527, -0.6775, 3.343), (0.6775, 0.4527, 3.343), (-0.3118, -0.7528, 3.343), (-0.159, 0.7992, 3.343), (0.5762, 0.5762, 3.343), (-0.159, -0.7992, 3.343), (-0.3118, 0.7528, 3.343), (0.4527, 0.6775, 3.343), (1.104e-08, -0.8148, 3.343), (-0.4527, 0.6775, 3.343), (0.3118, 0.7528, 3.343), (0.159, -0.7992, 3.343), (-0.5762, 0.5762, 3.343), (0.159, 0.7992, 3.343), (0.3118, -0.7528, 3.343), (-0.6775, 0.4527, 3.343), (0.4527, -0.6775, 3.343), (-0.7528, 0.3118, 3.343), (0.5762, -0.5762, 3.343), (-0.7992, 0.159, 3.343), (0.6775, -0.4527, 3.343)], [], [(221, 192, 9, 8), (222, 193, 23, 22), (192, 194, 10, 9), (193, 195, 24, 23), (194, 196, 11, 10), (195, 197, 25, 24), (196, 198, 12, 11), (197, 199, 26, 25), (198, 200, 13, 12), (199, 201, 27, 26), (200, 202, 14, 13), (223, 203, 1, 0), (201, 204, 28, 27), (202, 205, 15, 14), (203, 206, 2, 1), (204, 207, 29, 28), (205, 208, 16, 15), (206, 209, 3, 2), (207, 210, 30, 29), (208, 211, 17, 16), (209, 212, 4, 3), (210, 213, 31, 30), (211, 214, 18, 17), (212, 215, 5, 4), (213, 223, 0, 31), (214, 216, 19, 18), (215, 217, 6, 5), (216, 218, 20, 19), (217, 219, 7, 6), (218, 220, 21, 20), (219, 221, 8, 7), (220, 222, 22, 21), (172, 175, 50, 47), (162, 164, 38, 36), (190, 161, 34, 35), (127, 97, 94, 92), (126, 96, 93, 91), (125, 127, 92, 90), (124, 126, 91, 89), (123, 125, 90, 88), (122, 124, 89, 87), (121, 123, 88, 86), (120, 98, 95, 85), (119, 122, 87, 84), (118, 121, 86, 83), (117, 120, 85, 82), (116, 119, 84, 81), (115, 118, 83, 80), (114, 117, 82, 79), (113, 116, 81, 78), (112, 115, 80, 77), (111, 114, 79, 76), (110, 113, 78, 75), (109, 112, 77, 74), (108, 111, 76, 73), (98, 110, 75, 95), (107, 109, 74, 72), (106, 108, 73, 71), (105, 107, 72, 70), (104, 106, 71, 69), (103, 105, 70, 68), (102, 104, 69, 67), (101, 103, 68, 66), (100, 102, 67, 65), (99, 101, 66, 64), (97, 100, 65, 94), (96, 99, 64, 93), (33, 32, 99, 96), (35, 34, 100, 97), (32, 36, 101, 99), (34, 37, 102, 100), (36, 38, 103, 101), (37, 39, 104, 102), (38, 40, 105, 103), (39, 41, 106, 104), (40, 42, 107, 105), (41, 43, 108, 106), (42, 44, 109, 107), (46, 45, 110, 98), (43, 47, 111, 108), (44, 48, 112, 109), (45, 49, 113, 110), (47, 50, 114, 111), (48, 51, 115, 112), (49, 52, 116, 113), (50, 53, 117, 114), (51, 54, 118, 115), (52, 55, 119, 116), (53, 56, 120, 117), (54, 57, 121, 118), (55, 58, 122, 119), (56, 46, 98, 120), (57, 59, 123, 121), (58, 60, 124, 122), (59, 61, 125, 123), (60, 62, 126, 124), (61, 63, 127, 125), (62, 33, 96, 126), (63, 35, 97, 127), (160, 162, 36, 32), (161, 163, 37, 34), (163, 165, 39, 37), (164, 166, 40, 38), (165, 167, 41, 39), (166, 168, 42, 40), (167, 169, 43, 41), (168, 170, 44, 42), (169, 172, 47, 43), (171, 174, 49, 45), (170, 173, 48, 44), (191, 171, 45, 46), (173, 176, 51, 48), (174, 177, 52, 49), (175, 178, 53, 50), (176, 179, 54, 51), (177, 180, 55, 52), (178, 181, 56, 53), (179, 182, 57, 54), (180, 183, 58, 55), (181, 191, 46, 56), (182, 184, 59, 57), (183, 185, 60, 58), (184, 186, 61, 59), (185, 187, 62, 60), (186, 188, 63, 61), (187, 189, 33, 62), (188, 190, 35, 63), (92, 94, 158, 156), (91, 93, 157, 155), (90, 92, 156, 154), (89, 91, 155, 153), (88, 90, 154, 152), (87, 89, 153, 151), (86, 88, 152, 150), (85, 95, 159, 149), (84, 87, 151, 148), (83, 86, 150, 147), (82, 85, 149, 146), (81, 84, 148, 145), (80, 83, 147, 144), (79, 82, 146, 143), (78, 81, 145, 142), (77, 80, 144, 141), (76, 79, 143, 140), (75, 78, 142, 139), (74, 77, 141, 138), (73, 76, 140, 137), (95, 75, 139, 159), (72, 74, 138, 136), (71, 73, 137, 135), (70, 72, 136, 134), (69, 71, 135, 133), (68, 70, 134, 132), (67, 69, 133, 131), (66, 68, 132, 130), (65, 67, 131, 129), (64, 66, 130, 128), (94, 65, 129, 158), (93, 64, 128, 157), (189, 160, 32, 33), (1, 31, 0), (2, 31, 1), (2, 3, 31), (31, 3, 29), (30, 31, 29), (4, 29, 3), (4, 28, 29), (5, 28, 4), (15, 18, 19), (26, 28, 6), (26, 27, 28), (7, 25, 6), (28, 5, 6), (8, 25, 7), (8, 24, 25), (9, 24, 8), (9, 23, 24), (10, 23, 9), (10, 22, 23), (11, 12, 10), (25, 26, 6), (12, 22, 10), (12, 20, 21), (13, 20, 12), (13, 19, 20), (14, 15, 13), (255, 225, 222, 220), (15, 19, 13), (15, 17, 18), (16, 17, 15), (12, 21, 22), (254, 224, 221, 219), (253, 255, 220, 218), (252, 254, 219, 217), (251, 253, 218, 216), (250, 252, 217, 215), (249, 251, 216, 214), (248, 226, 223, 213), (247, 250, 215, 212), (246, 249, 214, 211), (245, 248, 213, 210), (244, 247, 212, 209), (243, 246, 211, 208), (242, 245, 210, 207), (241, 244, 209, 206), (240, 243, 208, 205), (239, 242, 207, 204), (238, 241, 206, 203), (237, 240, 205, 202), (236, 239, 204, 201), (226, 238, 203, 223), (235, 237, 202, 200), (234, 236, 201, 199), (233, 235, 200, 198), (232, 234, 199, 197), (231, 233, 198, 196), (230, 232, 197, 195), (229, 231, 196, 194), (228, 230, 195, 193), (227, 229, 194, 192), (225, 228, 193, 222), (224, 227, 192, 221), (157, 128, 227, 224), (158, 129, 228, 225), (128, 130, 229, 227), (129, 131, 230, 228), (130, 132, 231, 229), (131, 133, 232, 230), (132, 134, 233, 231), (133, 135, 234, 232), (134, 136, 235, 233), (135, 137, 236, 234), (136, 138, 237, 235), (159, 139, 238, 226), (137, 140, 239, 236), (138, 141, 240, 237), (139, 142, 241, 238), (140, 143, 242, 239), (141, 144, 243, 240), (142, 145, 244, 241), (143, 146, 245, 242), (144, 147, 246, 243), (145, 148, 247, 244), (146, 149, 248, 245), (147, 150, 249, 246), (148, 151, 250, 247), (149, 159, 226, 248), (150, 152, 251, 249), (151, 153, 252, 250), (152, 154, 253, 251), (153, 155, 254, 252), (154, 156, 255, 253), (155, 157, 224, 254), (156, 158, 225, 255)])
me_circle_002.polygons.foreach_set('use_smooth', [1, 1, 1, 1, 1, 1, 1, 1, 1, 1, 1, 1, 1, 1, 1, 1, 1, 1, 1, 1, 1, 1, 1, 1, 1, 1, 1, 1, 1, 1, 1, 1, 1, 1, 1, 1, 1, 1, 1, 1, 1, 1, 1, 1, 1, 1, 1, 1, 1, 1, 1, 1, 1, 1, 1, 1, 1, 1, 1, 1, 1, 1, 1, 1, 1, 1, 1, 1, 1, 1, 1, 1, 1, 1, 1, 1, 1, 1, 1, 1, 1, 1, 1, 1, 1, 1, 1, 1, 1, 1, 1, 1, 1, 1, 1, 1, 1, 1, 1, 1, 1, 1, 1, 1, 1, 1, 1, 1, 1, 1, 1, 1, 1, 1, 1, 1, 1, 1, 1, 1, 1, 1, 1, 1, 1, 1, 1, 1, 1, 1, 1, 1, 1, 1, 1, 1, 1, 1, 1, 1, 1, 1, 1, 1, 1, 1, 1, 1, 1, 1, 1, 1, 1, 1, 1, 1, 1, 1, 1, 1, 0, 0, 0, 0, 0, 0, 0, 0, 0, 0, 0, 0, 0, 0, 0, 0, 0, 0, 0, 0, 0, 0, 0, 0, 0, 0, 1, 0, 0, 0, 0, 1, 1, 1, 1, 1, 1, 1, 1, 1, 1, 1, 1, 1, 1, 1, 1, 1, 1, 1, 1, 1, 1, 1, 1, 1, 1, 1, 1, 1, 1, 1, 1, 1, 1, 1, 1, 1, 1, 1, 1, 1, 1, 1, 1, 1, 1, 1, 1, 1, 1, 1, 1, 1, 1, 1, 1, 1, 1, 1, 1, 1, 1, 1])
_uv = me_circle_002.uv_layers.new(name='UVMap')
_uv.uv.foreach_set('vector', [0.0, 0.0, 0.0, 0.0, 0.0, 0.0, 0.0, 0.0, 0.0, 0.0, 0.0, 0.0, 0.0, 0.0, 0.0, 0.0, 0.0, 0.0, 0.0, 0.0, 0.0, 0.0, 0.0, 0.0, 0.0, 0.0, 0.0, 0.0, 0.0, 0.0, 0.0, 0.0, 0.0, 0.0, 0.0, 0.0, 0.0, 0.0, 0.0, 0.0, 0.0, 0.0, 0.0, 0.0, 0.0, 0.0, 0.0, 0.0, 0.0, 0.0, 0.0, 0.0, 0.0, 0.0, 0.0, 0.0, 0.0, 0.0, 0.0, 0.0, 0.0, 0.0, 0.0, 0.0, 0.0, 0.0, 0.0, 0.0, 0.0, 0.0, 0.0, 0.0, 0.0, 0.0, 0.0, 0.0, 0.0, 0.0, 0.0, 0.0, 0.0, 0.0, 0.0, 0.0, 0.0, 0.0, 0.0, 0.0, 0.0, 0.0, 0.0, 0.0, 0.0, 0.0, 0.0, 0.0, 0.0, 0.0, 0.0, 0.0, 0.0, 0.0, 0.0, 0.0, 0.0, 0.0, 0.0, 0.0, 0.0, 0.0, 0.0, 0.0, 0.0, 0.0, 0.0, 0.0, 0.0, 0.0, 0.0, 0.0, 0.0, 0.0, 0.0, 0.0, 0.0, 0.0, 0.0, 0.0, 0.0, 0.0, 0.0, 0.0, 0.0, 0.0, 0.0, 0.0, 0.0, 0.0, 0.0, 0.0, 0.0, 0.0, 0.0, 0.0, 0.0, 0.0, 0.0, 0.0, 0.0, 0.0, 0.0, 0.0, 0.0, 0.0, 0.0, 0.0, 0.0, 0.0, 0.0, 0.0, 0.0, 0.0, 0.0, 0.0, 0.0, 0.0, 0.0, 0.0, 0.0, 0.0, 0.0, 0.0, 0.0, 0.0, 0.0, 0.0, 0.0, 0.0, 0.0, 0.0, 0.0, 0.0, 0.0, 0.0, 0.0, 0.0, 0.0, 0.0, 0.0, 0.0, 0.0, 0.0, 0.0, 0.0, 0.0, 0.0, 0.0, 0.0, 0.0, 0.0, 0.0, 0.0, 0.0, 0.0, 0.0, 0.0, 0.0, 0.0, 0.0, 0.0, 0.0, 0.0, 0.0, 0.0, 0.0, 0.0, 0.0, 0.0, 0.0, 0.0, 0.0, 0.0, 0.0, 0.0, 0.0, 0.0, 0.0, 0.0, 0.0, 0.0, 0.0, 0.0, 0.0, 0.0, 0.0, 0.0, 0.0, 0.0, 0.0, 0.0, 0.0, 0.0, 0.0, 0.0, 0.0, 0.0, 0.0, 0.0, 0.0, 0.0, 0.0, 0.0, 0.0, 0.0, 0.0, 0.0, 0.0, 0.0, 0.0, 0.0, 0.0, 0.0, 0.0, 0.0, 0.0, 0.0, 0.0, 0.0, 0.0, 0.0, 0.0, 0.0, 0.0, 0.0, 0.0, 0.0, 0.0, 0.0, 0.0, 0.0, 0.0, 0.0, 0.0, 0.0, 0.0, 0.0, 0.0, 0.0, 0.0, 0.0, 0.0, 0.0, 0.0, 0.0, 0.0, 0.0, 0.0, 0.0, 0.0, 0.0, 0.0, 0.0, 0.0, 0.0, 0.0, 0.0, 0.0, 0.0, 0.0, 0.0, 0.0, 0.0, 0.0, 0.0, 0.0, 0.0, 0.0, 0.0, 0.0, 0.0, 0.0, 0.0, 0.0, 0.0, 0.0, 0.0, 0.0, 0.0, 0.0, 0.0, 0.0, 0.0, 0.0, 0.0, 0.0, 0.0, 0.0, 0.0, 0.0, 0.0, 0.0, 0.0, 0.0, 0.0, 0.0, 0.0, 0.0, 0.0, 0.0, 0.0, 0.0, 0.0, 0.0, 0.0, 0.0, 0.0, 0.0, 0.0, 0.0, 0.0, 0.0, 0.0, 0.0, 0.0, 0.0, 0.0, 0.0, 0.0, 0.0, 0.0, 0.0, 0.0, 0.0, 0.0, 0.0, 0.0, 0.0, 0.0, 0.0, 0.0, 0.0, 0.0, 0.0, 0.0, 0.0, 0.0, 0.0, 0.0, 0.0, 0.0, 0.0, 0.0, 0.0, 0.0, 0.0, 0.0, 0.0, 0.0, 0.0, 0.0, 0.0, 0.0, 0.0, 0.0, 0.0, 0.0, 0.0, 0.0, 0.0, 0.0, 0.0, 0.0, 0.0, 0.0, 0.0, 0.0, 0.0, 0.0, 0.0, 0.0, 0.0, 0.0, 0.0, 0.0, 0.0, 0.0, 0.0, 0.0, 0.0, 0.0, 0.0, 0.0, 0.0, 0.0, 0.0, 0.0, 0.0, 0.0, 0.0, 0.0, 0.0, 0.0, 0.0, 0.0, 0.0, 0.0, 0.0, 0.0, 0.0, 0.0, 0.0, 0.0, 0.0, 0.0, 0.0, 0.0, 0.0, 0.0, 0.0, 0.0, 0.0, 0.0, 0.0, 0.0, 0.0, 0.0, 0.0, 0.0, 0.0, 0.0, 0.0, 0.0, 0.0, 0.0, 0.0, 0.0, 0.0, 0.0, 0.0, 0.0, 0.0, 0.0, 0.0, 0.0, 0.0, 0.0, 0.0, 0.0, 0.0, 0.0, 0.0, 0.0, 0.0, 0.0, 0.0, 0.0, 0.0, 0.0, 0.0, 0.0, 0.0, 0.0, 0.0, 0.0, 0.0, 0.0, 0.0, 0.0, 0.0, 0.0, 0.0, 0.0, 0.0, 0.0, 0.0, 0.0, 0.0, 0.0, 0.0, 0.0, 0.0, 0.0, 0.0, 0.0, 0.0, 0.0, 0.0, 0.0, 0.0, 0.0, 0.0, 0.0, 0.0, 0.0, 0.0, 0.0, 0.0, 0.0, 0.0, 0.0, 0.0, 0.0, 0.0, 0.0, 0.0, 0.0, 0.0, 0.0, 0.0, 0.0, 0.0, 0.0, 0.0, 0.0, 0.0, 0.0, 0.0, 0.0, 0.0, 0.0, 0.0, 0.0, 0.0, 0.0, 0.0, 0.0, 0.0, 0.0, 0.0, 0.0, 0.0, 0.0, 0.0, 0.0, 0.0, 0.0, 0.0, 0.0, 0.0, 0.0, 0.0, 0.0, 0.0, 0.0, 0.0, 0.0, 0.0, 0.0, 0.0, 0.0, 0.0, 0.0, 0.0, 0.0, 0.0, 0.0, 0.0, 0.0, 0.0, 0.0, 0.0, 0.0, 0.0, 0.0, 0.0, 0.0, 0.0, 0.0, 0.0, 0.0, 0.0, 0.0, 0.0, 0.0, 0.0, 0.0, 0.0, 0.0, 0.0, 0.0, 0.0, 0.0, 0.0, 0.0, 0.0, 0.0, 0.0, 0.0, 0.0, 0.0, 0.0, 0.0, 0.0, 0.0, 0.0, 0.0, 0.0, 0.0, 0.0, 0.0, 0.0, 0.0, 0.0, 0.0, 0.0, 0.0, 0.0, 0.0, 0.0, 0.0, 0.0, 0.0, 0.0, 0.0, 0.0, 0.0, 0.0, 0.0, 0.0, 0.0, 0.0, 0.0, 0.0, 0.0, 0.0, 0.0, 0.0, 0.0, 0.0, 0.0, 0.0, 0.0, 0.0, 0.0, 0.0, 0.0, 0.0, 0.0, 0.0, 0.0, 0.0, 0.0, 0.0, 0.0, 0.0, 0.0, 0.0, 0.0, 0.0, 0.0, 0.0, 0.0, 0.0, 0.0, 0.0, 0.0, 0.0, 0.0, 0.0, 0.0, 0.0, 0.0, 0.0, 0.0, 0.0, 0.0, 0.0, 0.0, 0.0, 0.0, 0.0, 0.0, 0.0, 0.0, 0.0, 0.0, 0.0, 0.0, 0.0, 0.0, 0.0, 0.0, 0.0, 0.0, 0.0, 0.0, 0.0, 0.0, 0.0, 0.0, 0.0, 0.0, 0.0, 0.0, 0.0, 0.0, 0.0, 0.0, 0.0, 0.0, 0.0, 0.0, 0.0, 0.0, 0.0, 0.0, 0.0, 0.0, 0.0, 0.0, 0.0, 0.0, 0.0, 0.0, 0.0, 0.0, 0.0, 0.0, 0.0, 0.0, 0.0, 0.0, 0.0, 0.0, 0.0, 0.0, 0.0, 0.0, 0.0, 0.0, 0.0, 0.0, 0.0, 0.0, 0.0, 0.0, 0.0, 0.0, 0.0, 0.0, 0.0, 0.0, 0.0, 0.0, 0.0, 0.0, 0.0, 0.0, 0.0, 0.0, 0.0, 0.0, 0.0, 0.0, 0.0, 0.0, 0.0, 0.0, 0.0, 0.0, 0.0, 0.0, 0.0, 0.0, 0.0, 0.0, 0.0, 0.0, 0.0, 0.0, 0.0, 0.0, 0.0, 0.0, 0.0, 0.0, 0.0, 0.0, 0.0, 0.0, 0.0, 0.0, 0.0, 0.0, 0.0, 0.0, 0.0, 0.0, 0.0, 0.0, 0.0, 0.0, 0.0, 0.0, 0.0, 0.0, 0.0, 0.0, 0.0, 0.0, 0.0, 0.0, 0.0, 0.0, 0.0, 0.0, 0.0, 0.0, 0.0, 0.0, 0.0, 0.0, 0.0, 0.0, 0.0, 0.0, 0.0, 0.0, 0.0, 0.0, 0.0, 0.0, 0.0, 0.0, 0.0, 0.0, 0.0, 0.0, 0.0, 0.0, 0.0, 0.0, 0.0, 0.0, 0.0, 0.0, 0.0, 0.0, 0.0, 0.0, 0.0, 0.0, 0.0, 0.0, 0.0, 0.0, 0.0, 0.0, 0.0, 0.0, 0.0, 0.0, 0.0, 0.0, 0.0, 0.0, 0.0, 0.0, 0.0, 0.0, 0.0, 0.0, 0.0, 0.0, 0.0, 0.0, 0.0, 0.0, 0.0, 0.0, 0.0, 0.0, 0.0, 0.0, 0.0, 0.0, 0.0, 0.0, 0.0, 0.0, 0.0, 0.0, 0.0, 0.0, 0.0, 0.0, 0.0, 0.0, 0.0, 0.0, 0.0, 0.0, 0.0, 0.0, 0.0, 0.0, 0.0, 0.0, 0.0, 0.0, 0.0, 0.0, 0.0, 0.0, 0.0, 0.0, 0.0, 0.0, 0.0, 0.0, 0.0, 0.0, 0.0, 0.0, 0.0, 0.0, 0.0, 0.0, 0.0, 0.0, 0.0, 0.0, 0.0, 0.0, 0.0, 0.0, 0.0, 0.0, 0.0, 0.0, 0.0, 0.0, 0.0, 0.0, 0.0, 0.0, 0.0, 0.0, 0.0, 0.0, 0.0, 0.0, 0.0, 0.0, 0.0, 0.0, 0.0, 0.0, 0.0, 0.0, 0.0, 0.0, 0.0, 0.0, 0.0, 0.0, 0.0, 0.0, 0.0, 0.0, 0.0, 0.0, 0.0, 0.0, 0.0, 0.0, 0.0, 0.0, 0.0, 0.0, 0.0, 0.0, 0.0, 0.0, 0.0, 0.0, 0.0, 0.0, 0.0, 0.0, 0.0, 0.0, 0.0, 0.0, 0.0, 0.0, 0.0, 0.0, 0.0, 0.0, 0.0, 0.0, 0.0, 0.0, 0.0, 0.0, 0.0, 0.0, 0.0, 0.0, 0.0, 0.0, 0.0, 0.0, 0.0, 0.0, 0.0, 0.0, 0.0, 0.0, 0.0, 0.0, 0.0, 0.0, 0.0, 0.0, 0.0, 0.0, 0.0, 0.0, 0.0, 0.0, 0.0, 0.0, 0.0, 0.0, 0.0, 0.0, 0.0, 0.0, 0.0, 0.0, 0.0, 0.0, 0.0, 0.0, 0.0, 0.0, 0.0, 0.0, 0.0, 0.0, 0.0, 0.0, 0.0, 0.0, 0.0, 0.0, 0.0, 0.0, 0.0, 0.0, 0.0, 0.0, 0.0, 0.0, 0.0, 0.0, 0.0, 0.0, 0.0, 0.0, 0.0, 0.0, 0.0, 0.0, 0.0, 0.0, 0.0, 0.0, 0.0, 0.0, 0.0, 0.0, 0.0, 0.0, 0.0, 0.0, 0.0, 0.0, 0.0, 0.0, 0.0, 0.0, 0.0, 0.0, 0.0, 0.0, 0.0, 0.0, 0.0, 0.0, 0.0, 0.0, 0.0, 0.0, 0.0, 0.0, 0.0, 0.0, 0.0, 0.0, 0.0, 0.0, 0.0, 0.0, 0.0, 0.0, 0.0, 0.0, 0.0, 0.0, 0.0, 0.0, 0.0, 0.0, 0.0, 0.0, 0.0, 0.0, 0.0, 0.0, 0.0, 0.0, 0.0, 0.0, 0.0, 0.0, 0.0, 0.0, 0.0, 0.0, 0.0, 0.0, 0.0, 0.0, 0.0, 0.0, 0.0, 0.0, 0.0, 0.0, 0.0, 0.0, 0.0, 0.0, 0.0, 0.0, 0.0, 0.0, 0.0, 0.0, 0.0, 0.0, 0.0, 0.0, 0.0, 0.0, 0.0, 0.0, 0.0, 0.0, 0.0, 0.0, 0.0, 0.0, 0.0, 0.0, 0.0, 0.0, 0.0, 0.0, 0.0, 0.0, 0.0, 0.0, 0.0, 0.0, 0.0, 0.0, 0.0, 0.0, 0.0, 0.0, 0.0, 0.0, 0.0, 0.0, 0.0, 0.0, 0.0, 0.0, 0.0, 0.0, 0.0, 0.0, 0.0, 0.0, 0.0, 0.0, 0.0, 0.0, 0.0, 0.0, 0.0, 0.0, 0.0, 0.0, 0.0, 0.0, 0.0, 0.0, 0.0, 0.0, 0.0, 0.0, 0.0, 0.0, 0.0, 0.0, 0.0, 0.0, 0.0, 0.0, 0.0, 0.0, 0.0, 0.0, 0.0, 0.0, 0.0, 0.0, 0.0, 0.0, 0.0, 0.0, 0.0, 0.0, 0.0, 0.0, 0.0, 0.0, 0.0, 0.0, 0.0, 0.0, 0.0, 0.0, 0.0, 0.0, 0.0, 0.0, 0.0, 0.0, 0.0, 0.0, 0.0, 0.0, 0.0, 0.0, 0.0, 0.0, 0.0, 0.0, 0.0, 0.0, 0.0, 0.0, 0.0, 0.0, 0.0, 0.0, 0.0, 0.0, 0.0, 0.0, 0.0, 0.0, 0.0, 0.0, 0.0, 0.0, 0.0, 0.0, 0.0, 0.0, 0.0, 0.0, 0.0, 0.0, 0.0, 0.0, 0.0, 0.0, 0.0, 0.0, 0.0, 0.0, 0.0, 0.0, 0.0, 0.0, 0.0, 0.0, 0.0, 0.0, 0.0, 0.0, 0.0, 0.0, 0.0, 0.0, 0.0, 0.0, 0.0, 0.0, 0.0, 0.0, 0.0, 0.0, 0.0, 0.0, 0.0, 0.0, 0.0, 0.0, 0.0, 0.0, 0.0, 0.0, 0.0, 0.0, 0.0, 0.0, 0.0, 0.0, 0.0, 0.0, 0.0, 0.0, 0.0, 0.0, 0.0, 0.0, 0.0, 0.0, 0.0, 0.0, 0.0, 0.0, 0.0, 0.0, 0.0, 0.0, 0.0, 0.0, 0.0, 0.0, 0.0, 0.0, 0.0, 0.0, 0.0, 0.0, 0.0, 0.0, 0.0, 0.0, 0.0, 0.0, 0.0, 0.0, 0.0, 0.0, 0.0, 0.0, 0.0, 0.0, 0.0, 0.0, 0.0, 0.0, 0.0, 0.0, 0.0, 0.0, 0.0, 0.0, 0.0, 0.0, 0.0, 0.0, 0.0, 0.0, 0.0, 0.0, 0.0, 0.0, 0.0, 0.0, 0.0, 0.0, 0.0, 0.0, 0.0, 0.0, 0.0, 0.0, 0.0, 0.0, 0.0, 0.0, 0.0, 0.0, 0.0, 0.0, 0.0, 0.0, 0.0, 0.0, 0.0, 0.0, 0.0, 0.0, 0.0, 0.0, 0.0, 0.0, 0.0, 0.0, 0.0, 0.0, 0.0, 0.0, 0.0, 0.0, 0.0, 0.0, 0.0, 0.0, 0.0, 0.0, 0.0, 0.0, 0.0, 0.0, 0.0, 0.0, 0.0, 0.0, 0.0, 0.0, 0.0, 0.0, 0.0, 0.0, 0.0, 0.0, 0.0, 0.0, 0.0, 0.0, 0.0, 0.0, 0.0, 0.0, 0.0, 0.0, 0.0, 0.0, 0.0, 0.0, 0.0, 0.0, 0.0, 0.0, 0.0, 0.0, 0.0, 0.0, 0.0, 0.0, 0.0, 0.0, 0.0, 0.0, 0.0, 0.0, 0.0, 0.0, 0.0, 0.0, 0.0, 0.0, 0.0, 0.0, 0.0, 0.0, 0.0, 0.0, 0.0, 0.0, 0.0, 0.0, 0.0, 0.0, 0.0, 0.0, 0.0, 0.0, 0.0, 0.0, 0.0, 0.0, 0.0, 0.0, 0.0, 0.0, 0.0, 0.0, 0.0, 0.0, 0.0, 0.0, 0.0, 0.0, 0.0, 0.0, 0.0, 0.0, 0.0, 0.0, 0.0, 0.0, 0.0, 0.0, 0.0, 0.0, 0.0, 0.0, 0.0, 0.0, 0.0, 0.0, 0.0, 0.0, 0.0, 0.0, 0.0, 0.0, 0.0, 0.0, 0.0, 0.0, 0.0, 0.0, 0.0, 0.0, 0.0, 0.0, 0.0, 0.0, 0.0, 0.0, 0.0, 0.0, 0.0, 0.0, 0.0, 0.0, 0.0, 0.0, 0.0, 0.0, 0.0, 0.0, 0.0, 0.0, 0.0, 0.0, 0.0, 0.0, 0.0, 0.0, 0.0, 0.0, 0.0, 0.0, 0.0, 0.0, 0.0, 0.0, 0.0, 0.0, 0.0, 0.0, 0.0, 0.0, 0.0, 0.0, 0.0, 0.0, 0.0, 0.0, 0.0, 0.0, 0.0, 0.0, 0.0, 0.0, 0.0, 0.0, 0.0, 0.0, 0.0, 0.0, 0.0, 0.0, 0.0, 0.0, 0.0, 0.0, 0.0, 0.0, 0.0, 0.0, 0.0, 0.0, 0.0, 0.0, 0.0, 0.0, 0.0, 0.0, 0.0, 0.0, 0.0, 0.0, 0.0, 0.0, 0.0, 0.0, 0.0, 0.0, 0.0, 0.0, 0.0, 0.0, 0.0, 0.0, 0.0, 0.0, 0.0, 0.0, 0.0, 0.0, 0.0, 0.0, 0.0, 0.0, 0.0, 0.0, 0.0, 0.0, 0.0, 0.0, 0.0, 0.0, 0.0, 0.0, 0.0, 0.0, 0.0, 0.0, 0.0, 0.0, 0.0, 0.0, 0.0, 0.0, 0.0, 0.0, 0.0, 0.0, 0.0, 0.0, 0.0, 0.0, 0.0, 0.0, 0.0, 0.0, 0.0, 0.0, 0.0, 0.0, 0.0, 0.0, 0.0, 0.0, 0.0, 0.0, 0.0, 0.0, 0.0, 0.0, 0.0, 0.0, 0.0, 0.0, 0.0, 0.0, 0.0, 0.0, 0.0, 0.0, 0.0, 0.0, 0.0, 0.0, 0.0, 0.0, 0.0, 0.0, 0.0, 0.0, 0.0, 0.0, 0.0, 0.0, 0.0, 0.0, 0.0, 0.0, 0.0, 0.0, 0.0, 0.0, 0.0, 0.0, 0.0, 0.0, 0.0, 0.0, 0.0, 0.0, 0.0, 0.0, 0.0, 0.0, 0.0, 0.0, 0.0, 0.0, 0.0, 0.0, 0.0, 0.0, 0.0, 0.0, 0.0, 0.0, 0.0, 0.0, 0.0, 0.0, 0.0, 0.0, 0.0, 0.0, 0.0, 0.0, 0.0, 0.0, 0.0, 0.0, 0.0, 0.0, 0.0, 0.0, 0.0, 0.0, 0.0, 0.0, 0.0, 0.0, 0.0, 0.0, 0.0, 0.0, 0.0, 0.0, 0.0, 0.0, 0.0, 0.0, 0.0, 0.0, 0.0, 0.0, 0.0, 0.0, 0.0, 0.0, 0.0, 0.0, 0.0, 0.0, 0.0, 0.0, 0.0, 0.0, 0.0, 0.0, 0.0, 0.0, 0.0, 0.0, 0.0, 0.0, 0.0, 0.0, 0.0, 0.0, 0.0, 0.0, 0.0, 0.0, 0.0, 0.0, 0.0, 0.0, 0.0, 0.0, 0.0, 0.0, 0.0, 0.0, 0.0, 0.0, 0.0, 0.0, 0.0, 0.0, 0.0, 0.0, 0.0, 0.0, 0.0, 0.0, 0.0, 0.0, 0.0, 0.0, 0.0, 0.0, 0.0, 0.0, 0.0, 0.0, 0.0, 0.0, 0.0, 0.0, 0.0, 0.0, 0.0, 0.0, 0.0, 0.0, 0.0, 0.0, 0.0, 0.0, 0.0, 0.0, 0.0, 0.0, 0.0, 0.0, 0.0, 0.0, 0.0, 0.0, 0.0, 0.0, 0.0, 0.0, 0.0, 0.0, 0.0, 0.0, 0.0, 0.0, 0.0, 0.0, 0.0, 0.0, 0.0, 0.0, 0.0, 0.0, 0.0, 0.0, 0.0, 0.0, 0.0, 0.0, 0.0, 0.0, 0.0, 0.0, 0.0, 0.0, 0.0, 0.0, 0.0, 0.0, 0.0, 0.0, 0.0, 0.0, 0.0, 0.0, 0.0, 0.0, 0.0, 0.0, 0.0, 0.0, 0.0, 0.0])
me_circle_002.materials.append(mat_material_003)
me_circle_002.update()

# ---- objects
ob_light = bpy.data.objects.new('Light', light_light)
ob_camera = bpy.data.objects.new('Camera', cam_camera)
ob_circle = bpy.data.objects.new('Circle', me_circle)
ob_circle_001 = bpy.data.objects.new('Circle.001', me_circle_001)
ob_circle_002 = bpy.data.objects.new('Circle.002', me_circle_002)

# ---- transforms, parenting, visibility, modifiers, constraints
ob_light.location = (4.076, 1.005, 5.904)
ob_light.rotation_euler = (0.6503, 0.05522, 1.866)
ob_light.lock_rotations_4d = False
ob_light.empty_display_type = 'ARROWS'
ob_light.color = (0.0, 0.0, 0.0, 0.0)
ob_light.lineart.crease_threshold = 0.0
ob_camera.location = (7.359, -6.926, 4.958)
ob_camera.rotation_euler = (1.109, 0.0, 0.8149)
ob_camera.lock_rotations_4d = False
ob_camera.empty_display_type = 'ARROWS'
ob_camera.color = (0.0, 0.0, 0.0, 0.0)
ob_camera.display_type = 'WIRE'
ob_camera.lineart.crease_threshold = 0.0
ob_circle.location = (-0.3287, 0.02174, 0.8857)
_m = ob_circle.modifiers.new('Subdivision', 'SUBSURF')
_m.levels = 0
ob_circle_001.location = (-0.3287, 0.02174, 0.8857)
_m = ob_circle_001.modifiers.new('Subdivision', 'SUBSURF')
_m = ob_circle_001.modifiers.new('Solidify', 'SOLIDIFY')
_m.thickness = 0.06
ob_circle_002.location = (-0.3287, 0.02174, 0.8857)
ob_circle_002.scale = (1.1, 1.1, 1.0)
_m = ob_circle_002.modifiers.new('Subdivision', 'SUBSURF')
_m.levels = 2
_m = ob_circle_002.modifiers.new('Solidify', 'SOLIDIFY')
_m.thickness = 0.06

# ---- collection membership
col_collection.objects.link(ob_light)
col_collection.objects.link(ob_camera)
col_collection.objects.link(ob_circle)
col_collection.objects.link(ob_circle_001)
col_collection.objects.link(ob_circle_002)

# ---- scene / render settings (as saved in the file)
scene.camera = ob_camera
scene.frame_start = 1; scene.frame_end = 250; scene.frame_set(2)
scene.render.engine = 'BLENDER_EEVEE_NEXT'
bpy.context.view_layer.update()
